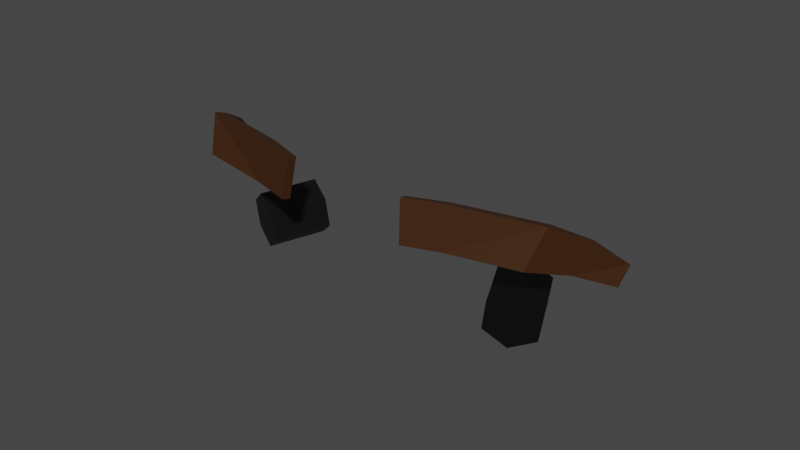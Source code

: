 # Source: prisoner.blend  (saved by Blender 3.6.13; exported with 4.5.12 LTS)
import bpy
from mathutils import Matrix  # noqa: F401  (used for matrix-valued properties, if any)

bpy.ops.wm.read_factory_settings(use_empty=True)
scene = bpy.context.scene
scene.name = 'Scene'

# ---- materials (node trees are filled in below, after node groups)
mat_material_003 = bpy.data.materials.new('Material.003')
mat_material_003.use_transparent_shadow = False
mat_material_002 = bpy.data.materials.new('Material.002')
mat_material_002.use_transparent_shadow = False
mat_material_004 = bpy.data.materials.new('Material.004')
mat_material_004.use_transparent_shadow = False
mat_material_005 = bpy.data.materials.new('Material.005')
mat_material_005.use_transparent_shadow = False
mat_material_006 = bpy.data.materials.new('Material.006')
mat_material_006.use_transparent_shadow = False

# ---- material node trees
mat_material_003.use_nodes = True; mat_material_003.node_tree.nodes.clear()
_N = mat_material_003.node_tree.nodes; _L = mat_material_003.node_tree.links
n0 = _N.new('ShaderNodeBsdfPrincipled'); n0.name = 'Principled BSDF'; n0.location = (10, 300)
n0.distribution = 'GGX'
n0.subsurface_method = 'RANDOM_WALK_SKIN'
n0.inputs[0].default_value = (0.8, 0.5928, 0.4804, 1.0)
n0.inputs[3].default_value = 1.45
n0.inputs[27].default_value = (0.0, 0.0, 0.0, 1.0)
n0.inputs[28].default_value = 1.0
n1 = _N.new('ShaderNodeOutputMaterial'); n1.name = 'Material Output'; n1.location = (300, 300)
_L.new(n0.outputs[0], n1.inputs[0])
n1.is_active_output = True
mat_material_002.use_nodes = True; mat_material_002.node_tree.nodes.clear()
_N = mat_material_002.node_tree.nodes; _L = mat_material_002.node_tree.links
n0 = _N.new('ShaderNodeBsdfPrincipled'); n0.name = 'Principled BSDF'; n0.location = (10, 300)
n0.distribution = 'GGX'
n0.subsurface_method = 'RANDOM_WALK_SKIN'
n0.inputs[0].default_value = (1.0, 0.9626, 0.9335, 1.0)
n0.inputs[3].default_value = 1.45
n0.inputs[27].default_value = (0.0, 0.0, 0.0, 1.0)
n0.inputs[28].default_value = 1.0
n1 = _N.new('ShaderNodeOutputMaterial'); n1.name = 'Material Output'; n1.location = (300, 300)
_L.new(n0.outputs[0], n1.inputs[0])
n1.is_active_output = True
mat_material_004.use_nodes = True; mat_material_004.node_tree.nodes.clear()
_N = mat_material_004.node_tree.nodes; _L = mat_material_004.node_tree.links
n0 = _N.new('ShaderNodeBsdfPrincipled'); n0.name = 'Principled BSDF'; n0.location = (10, 300)
n0.distribution = 'GGX'
n0.subsurface_method = 'RANDOM_WALK_SKIN'
n0.inputs[0].default_value = (0.8, 0.184, 0.01829, 1.0)
n0.inputs[3].default_value = 1.45
n0.inputs[27].default_value = (0.0, 0.0, 0.0, 1.0)
n0.inputs[28].default_value = 1.0
n1 = _N.new('ShaderNodeOutputMaterial'); n1.name = 'Material Output'; n1.location = (300, 300)
_L.new(n0.outputs[0], n1.inputs[0])
n1.is_active_output = True
mat_material_005.use_nodes = True; mat_material_005.node_tree.nodes.clear()
_N = mat_material_005.node_tree.nodes; _L = mat_material_005.node_tree.links
n0 = _N.new('ShaderNodeBsdfPrincipled'); n0.name = 'Principled BSDF'; n0.location = (10, 300)
n0.distribution = 'GGX'
n0.subsurface_method = 'RANDOM_WALK_SKIN'
n0.inputs[0].default_value = (0.0, 0.0, 0.0, 1.0)
n0.inputs[3].default_value = 1.45
n0.inputs[27].default_value = (0.0, 0.0, 0.0, 1.0)
n0.inputs[28].default_value = 1.0
n1 = _N.new('ShaderNodeOutputMaterial'); n1.name = 'Material Output'; n1.location = (300, 300)
_L.new(n0.outputs[0], n1.inputs[0])
n1.is_active_output = True
mat_material_006.use_nodes = True; mat_material_006.node_tree.nodes.clear()
_N = mat_material_006.node_tree.nodes; _L = mat_material_006.node_tree.links
n0 = _N.new('ShaderNodeBsdfPrincipled'); n0.name = 'Principled BSDF'; n0.location = (10, 300)
n0.distribution = 'GGX'
n0.subsurface_method = 'RANDOM_WALK_SKIN'
n0.inputs[0].default_value = (0.04696, 0.01575, 0.002817, 1.0)
n0.inputs[3].default_value = 1.45
n0.inputs[27].default_value = (0.0, 0.0, 0.0, 1.0)
n0.inputs[28].default_value = 1.0
n1 = _N.new('ShaderNodeOutputMaterial'); n1.name = 'Material Output'; n1.location = (300, 300)
_L.new(n0.outputs[0], n1.inputs[0])
n1.is_active_output = True

# ---- world
world_world = bpy.data.worlds.new('World'); scene.world = world_world
world_world.use_nodes = True; world_world.node_tree.nodes.clear()
_N = world_world.node_tree.nodes; _L = world_world.node_tree.links
n0 = _N.new('ShaderNodeOutputWorld'); n0.name = 'World Output'; n0.location = (300, 300)
n1 = _N.new('ShaderNodeBackground'); n1.name = 'Background'; n1.location = (10, 300)
n1.inputs[0].default_value = (0.05088, 0.05088, 0.05088, 1.0)
_L.new(n1.outputs[0], n0.inputs[0])
n0.is_active_output = True
world_world.color = (0.05088, 0.05088, 0.05088)
world_world.use_sun_shadow = False
world_world.sun_shadow_jitter_overblur = 0.0

# ---- meshes
me_plane = bpy.data.meshes.new('Plane')
me_plane.from_pydata([(1.048, -0.8519, -0.3128), (1.238, 1.057, -0.4203), (0.0, -1.0, 0.0), (0.0, 1.0, 0.0), (1.326, -0.6749, -1.067), (1.516, 0.8385, -1.112), (1.135, -0.7568, -1.523), (1.339, 0.4507, -1.734), (0.3583, -0.807, -1.752), (0.6073, 0.5834, -2.144), (0.0, -0.8334, -1.741), (0.0, 0.583, -2.039), (1.171, -1.722, -0.4793), (0.0, -2.167, -0.1524), (1.507, -1.669, -1.173), (1.225, -1.49, -1.711), (0.5355, -2.157, -2.192), (0.0, -2.211, -2.061), (0.676, -2.708, -0.416), (0.0, -2.782, -0.4638), (0.1206, -3.197, -1.049), (0.0, -3.139, -1.076), (0.4155, -3.037, -1.956), (0.0, -2.821, -1.906), (0.5888, -2.638, -2.26), (0.0, -2.632, -2.001), (1.268, -2.78, -1.914), (1.215, -2.381, -1.945), (0.1884, -3.575, -1.054), (0.5414, -3.489, -1.81), (0.7547, -3.208, -0.4115), (1.459, -2.813, -0.4966), (1.628, -2.921, -1.201), (1.344, -3.188, -1.873), (0.6217, -5.582, -1.131), (0.8843, -5.545, -1.776), (1.048, -5.335, -0.5288), (1.687, -5.176, -0.583), (1.836, -5.19, -1.318), (1.427, -5.394, -1.857), (0.7415, -6.175, -1.195), (0.9307, -6.185, -1.765), (1.123, -5.995, -0.6802), (1.656, -5.902, -0.731), (1.803, -5.928, -1.358), (1.439, -6.073, -1.819), (0.7841, -6.444, -1.302), (1.069, -6.452, -1.82), (1.164, -6.453, -0.8152), (1.618, -6.483, -0.8513), (1.825, -6.486, -1.429), (1.51, -6.486, -1.875), (0.869, -6.735, -1.477), (1.129, -6.671, -1.893), (1.192, -7.007, -1.001), (1.671, -7.145, -1.018), (1.893, -7.019, -1.555), (1.579, -6.781, -1.967), (0.9455, -8.036, -1.724), (1.283, -8.0, -2.22), (1.326, -8.011, -1.259), (1.766, -7.99, -1.188), (2.041, -8.057, -1.729), (1.775, -8.007, -2.199), (1.441, -11.02, -1.737), (1.545, -11.02, -2.056), (1.576, -10.77, -1.361), (1.827, -10.79, -1.365), (1.955, -10.93, -1.618), (1.778, -11.02, -2.049), (1.416, -11.39, -1.59), (1.516, -11.53, -2.171), (1.614, -11.26, -1.113), (1.933, -11.27, -1.202), (2.096, -11.57, -1.522), (1.789, -11.54, -2.199), (1.502, -11.93, -2.14), (1.756, -11.93, -2.157), (2.108, -11.95, -1.529), (1.92, -11.53, -0.7461), (2.24, -11.71, -0.9783), (2.247, -11.97, -0.9565), (1.627, -11.52, -0.6393), (1.477, -11.96, -1.354), (1.5, -11.54, -0.8983), (1.521, -11.97, -1.033), (1.988, -11.76, -0.2983), (2.316, -11.8, -0.4517), (2.292, -12.0, -0.3677), (1.612, -11.73, -0.1902), (1.453, -11.78, -0.2701), (1.446, -11.99, -0.4861), (2.0, -11.94, 0.08828), (1.652, -11.91, 0.205), (2.005, -12.02, 0.08684), (1.603, -12.02, 0.1228), (1.179, 1.257, -0.2946), (1.683, 1.844, -0.6014), (1.379, 1.891, -0.4099), (0.0, 1.629, -0.1147), (1.563, 1.564, -1.299), (1.619, 1.855, -1.942), (0.7522, 1.488, -2.278), (0.0, 1.379, -2.202), (1.402, 2.97, -0.9416), (0.0, 2.745, -0.4989), (1.911, 2.774, -0.9225), (1.835, 2.782, -1.766), (0.6839, 2.949, -2.105), (0.0, 2.951, -1.963), (1.397, 3.133, -1.836), (1.957, 2.957, -1.343), (1.45, 3.298, -1.333), (0.0, 3.082, -0.5334), (0.5857, 3.354, -0.8538), (0.8291, 3.652, -1.249), (0.5266, 3.711, -1.611), (0.0, 3.587, -1.631), (2.198, 2.42, -0.915), (2.262, 2.48, -1.404), (2.123, 2.447, -1.765), (1.923, 1.605, -0.8218), (1.779, 1.621, -1.962), (2.313, 1.971, -1.79), (2.432, 1.974, -1.408), (2.329, 1.818, -1.007), (2.515, -0.101, -1.363), (2.791, 0.1605, -0.9464), (2.71, 0.0689, -1.815), (3.019, 0.2653, -1.701), (3.234, 0.3649, -1.446), (3.163, 0.2941, -1.098), (2.817, -0.7633, -1.162), (3.255, -0.5646, -0.8556), (3.071, -0.5552, -1.711), (3.434, -0.34, -1.58), (3.627, -0.3049, -1.269), (3.557, -0.4297, -0.9063), (3.97, -2.156, -0.8104), (4.083, -2.044, -0.587), (4.118, -2.119, -1.106), (4.313, -2.004, -1.052), (4.317, -1.96, -0.8805), (4.241, -1.978, -0.6816), (0.0, 3.714, -0.3893), (0.397, 3.838, -0.658), (0.5314, 3.99, -1.003), (0.4088, 4.134, -1.341), (0.0, 4.18, -1.456), (0.0, 3.793, -0.2034), (0.0, 3.879, 0.1202), (0.0, 4.284, 0.1359), (0.0, 4.492, 0.2385), (0.0, 4.577, 0.3828), (0.0, 5.069, 0.2022), (0.0, 5.144, 0.2087), (0.0, 5.653, 0.1821), (0.0, 6.064, -0.1088), (0.0, 6.228, -0.5594), (0.0, 6.17, -1.113), (0.0, 5.689, -1.545), (0.0, 5.168, -1.652), (0.0, 4.63, -1.511), (0.3906, 4.014, -0.5162), (0.5156, 4.195, -0.7299), (0.5495, 4.362, -0.9744), (0.3954, 4.585, -1.301), (0.5665, 4.577, -1.088), (0.4355, 5.141, -1.477), (0.4441, 5.614, -1.461), (0.4728, 5.997, -1.078), (0.447, 6.053, -0.6055), (0.4298, 5.841, -0.1537), (0.4298, 5.471, 0.0604), (0.3748, 5.174, 0.1651), (0.2976, 5.028, 0.01727), (0.3279, 4.903, 0.07911), (0.2383, 4.309, 0.09089), (0.1846, 3.925, 0.02614), (0.6095, 5.098, -1.222), (0.6095, 5.379, -1.218), (0.6783, 5.523, -0.9495), (0.6568, 5.558, -0.6904), (0.619, 5.451, -0.4451), (0.5858, 5.293, -0.2828), (0.5576, 5.054, -0.1183), (0.4764, 4.448, -0.2549), (0.3851, 4.053, -0.3513), (0.5903, 4.525, -0.6937), (0.5984, 4.565, -0.8273), (0.6749, 5.019, -0.6826), (0.1387, 4.615, 0.2019), (0.7207, 5.051, -0.8967), (0.7642, 5.135, -0.8546), (0.8328, 5.071, -1.017), (0.6991, 4.64, -0.9393), (3.839, -2.492, -0.4238), (3.937, -2.461, -0.3145), (4.214, -2.437, -0.3793), (4.39, -2.363, -0.5783), (4.469, -2.375, -0.8071), (4.068, -2.7, -0.2733), (4.067, -2.511, -0.7973), (4.208, -2.476, -1.079), (3.94, -2.688, -0.5043), (4.426, -2.369, -1.04), (3.71, -2.846, -0.2095), (3.815, -2.829, -0.1168), (3.89, -2.892, -0.1838), (3.761, -2.942, -0.2359), (3.617, -3.079, -0.0749), (3.742, -3.065, -0.003728), (3.765, -3.101, -0.04765), (3.674, -3.115, -0.1028), (4.281, -2.759, -0.2607), (4.415, -2.748, -0.4479), (4.547, -2.715, -0.6738), (4.149, -2.838, -0.2594), (4.341, -2.866, -0.6762), (4.429, -2.778, -1.051), (4.214, -2.887, -0.4654), (4.562, -2.682, -1.041), (4.337, -3.08, -0.1382), (4.448, -3.049, -0.3027), (4.27, -3.153, -0.1674), (4.262, -3.158, -0.3552), (4.402, -3.245, -0.07687), (4.494, -3.242, -0.2152), (4.324, -3.313, -0.1079), (4.385, -3.372, -0.2321), (4.436, -3.505, -0.01035), (4.524, -3.509, -0.1263), (4.366, -3.528, -0.05013), (4.414, -3.567, -0.1485), (4.455, -3.711, 0.01688), (4.515, -3.711, -0.04388), (4.415, -3.705, -0.01312), (4.447, -3.714, -0.0769), (4.565, -2.71, -0.929), (4.442, -2.371, -0.9527), (4.169, -2.485, -1.002), (4.429, -2.799, -0.8908), (4.67, -3.639, -0.4286), (4.584, -3.602, -0.3304), (4.736, -3.566, -0.3832), (4.654, -3.581, -0.2835), (4.619, -3.457, -0.498), (4.529, -3.403, -0.3815), (4.694, -3.292, -0.4661), (4.589, -3.307, -0.3213), (4.478, -3.117, -0.5863), (4.44, -3.151, -0.4223), (4.62, -3.021, -0.5468), (4.504, -3.062, -0.3886), (4.699, -3.815, -0.273), (4.733, -3.822, -0.3192), (4.636, -3.814, -0.2805), (4.691, -3.829, -0.3689), (4.666, -2.998, -0.6441), (4.697, -2.986, -0.8212), (4.583, -3.056, -0.6554), (4.53, -3.071, -0.8236), (4.759, -3.226, -0.6085), (4.786, -3.229, -0.7651), (4.668, -3.3, -0.6154), (4.684, -3.354, -0.7368), (4.825, -3.463, -0.5694), (4.856, -3.474, -0.7058), (4.75, -3.484, -0.5814), (4.757, -3.522, -0.6919), (4.865, -3.668, -0.5471), (4.887, -3.676, -0.6306), (4.816, -3.66, -0.5633), (4.821, -3.671, -0.6418), (4.607, -2.938, -0.9128), (4.624, -2.906, -1.03), (4.556, -2.982, -0.9162), (4.507, -2.956, -1.033), (4.655, -3.075, -0.9086), (4.667, -3.06, -1.01), (4.596, -3.115, -0.9137), (4.59, -3.145, -0.997), (4.681, -3.253, -0.9057), (4.697, -3.241, -0.9974), (4.627, -3.263, -0.9085), (4.624, -3.275, -0.983), (4.695, -3.412, -0.9189), (4.713, -3.404, -0.9762), (4.661, -3.404, -0.9241), (4.66, -3.401, -0.9751)], [], [(2, 0, 1, 3), (1, 0, 4, 5), (5, 4, 6, 7), (7, 6, 8, 9), (9, 8, 10, 11), (6, 4, 14, 15), (0, 2, 13, 12), (8, 6, 15, 16), (4, 0, 12, 14), (10, 8, 16, 17), (12, 13, 19, 18), (18, 19, 21, 20), (20, 21, 23, 22), (22, 23, 25, 24), (16, 24, 25, 17), (22, 24, 27, 26), (15, 27, 24, 16), (20, 22, 29, 28), (18, 20, 28, 30), (12, 18, 30, 31), (14, 12, 31, 32), (33, 29, 22, 26), (14, 32, 33, 26, 27, 15), (32, 31, 37, 38), (31, 30, 36, 37), (30, 28, 34, 36), (33, 32, 38, 39), (28, 29, 35, 34), (29, 33, 39, 35), (35, 39, 45, 41), (37, 36, 42, 43), (34, 35, 41, 40), (39, 38, 44, 45), (38, 37, 43, 44), (36, 34, 40, 42), (45, 44, 50, 51), (44, 43, 49, 50), (42, 40, 46, 48), (41, 45, 51, 47), (43, 42, 48, 49), (40, 41, 47, 46), (51, 50, 56, 57), (50, 49, 55, 56), (48, 46, 52, 54), (47, 51, 57, 53), (49, 48, 54, 55), (46, 47, 53, 52), (53, 57, 63, 59), (55, 54, 60, 61), (52, 53, 59, 58), (57, 56, 62, 63), (56, 55, 61, 62), (54, 52, 58, 60), (59, 63, 69, 65), (61, 60, 66, 67), (58, 59, 65, 64), (63, 62, 68, 69), (62, 61, 67, 68), (60, 58, 64, 66), (66, 64, 70, 72), (65, 69, 75, 71), (67, 66, 72, 73), (64, 65, 71, 70), (69, 68, 74, 75), (68, 67, 73, 74), (71, 75, 77, 76), (78, 77, 75, 74), (74, 73, 79, 80), (78, 74, 80, 81), (82, 79, 73, 72), (70, 71, 76, 83), (84, 82, 72, 70), (83, 85, 84, 70), (84, 85, 91, 90), (80, 79, 86, 87), (81, 80, 87, 88), (82, 84, 90, 89), (79, 82, 89, 86), (86, 89, 93, 92), (86, 92, 87), (90, 93, 89), (88, 87, 92, 94), (93, 95, 94, 92), (91, 95, 93, 90), (76, 77, 78, 81, 88, 94, 95, 91, 85, 83), (3, 1, 96), (96, 1, 97, 98), (99, 3, 96, 98), (100, 97, 1, 5), (101, 100, 5, 7), (102, 101, 7, 9), (103, 102, 9, 11), (99, 98, 104, 105), (106, 104, 98, 97), (101, 102, 108, 107), (103, 109, 108, 102), (108, 110, 107), (107, 110, 112, 111), (104, 106, 111, 112), (114, 113, 105, 104), (112, 115, 114, 104), (116, 115, 112, 110), (110, 108, 116), (109, 117, 116, 108), (106, 97, 118), (111, 106, 118, 119), (107, 111, 119, 120), (101, 107, 120), (100, 121, 97), (101, 122, 100), (120, 123, 122, 101), (124, 123, 120, 119), (125, 124, 119, 118), (118, 97, 121, 125), (122, 123, 129, 128), (100, 122, 128, 126), (124, 125, 131, 130), (123, 124, 130, 129), (121, 100, 126, 127), (125, 121, 127, 131), (130, 131, 137, 136), (128, 129, 135, 134), (127, 126, 132, 133), (131, 127, 133, 137), (129, 130, 136, 135), (126, 128, 134, 132), (137, 133, 139, 143), (135, 136, 142, 141), (132, 134, 140, 138), (136, 137, 143, 142), (134, 135, 141, 140), (133, 132, 138, 139), (116, 117, 148, 147), (115, 116, 147, 146), (114, 115, 146, 145), (113, 114, 145, 144), (145, 163, 149, 144), (146, 164, 163, 145), (147, 165, 164, 146), (166, 147, 148, 162), (165, 147, 166, 167), (150, 149, 178), (149, 163, 187, 178), (150, 178, 177, 151), (178, 187, 186, 177), (177, 186, 185, 176), (163, 164, 187), (188, 186, 187, 164), (167, 189, 165), (165, 189, 188, 164), (190, 185, 186, 188), (177, 191, 151), (152, 151, 191), (153, 152, 191), (154, 153, 191), (177, 176, 154, 191), (176, 175, 154), (176, 185, 175), (154, 175, 174, 155), (175, 185, 174), (155, 174, 173, 156), (174, 185, 184, 173), (156, 173, 172, 157), (173, 184, 183, 172), (172, 183, 182, 171), (157, 172, 171, 158), (171, 182, 181, 170), (158, 171, 170, 159), (170, 181, 180, 169), (159, 170, 169, 160), (169, 180, 179, 168), (160, 169, 168, 161), (167, 166, 168, 179), (161, 168, 166, 162), (183, 184, 185, 190), (183, 190, 182), (192, 179, 180, 181), (181, 182, 190, 192), (192, 190, 193), (193, 194, 192), (194, 195, 189, 192), (167, 179, 192, 189), (189, 195, 188), (188, 195, 194, 193, 190), (139, 138, 196, 197), (143, 139, 198, 199), (200, 142, 143, 199), (201, 198, 139, 197), (138, 140, 203, 240, 202), (196, 138, 202, 204), (141, 205, 203, 140), (141, 142, 200, 239, 205), (197, 196, 206, 207), (209, 208, 212, 213), (201, 197, 207, 208), (204, 201, 208, 209), (196, 204, 209, 206), (210, 213, 212, 211), (208, 207, 211, 212), (206, 209, 213, 210), (207, 206, 210, 211), (202, 240, 241, 218), (198, 201, 217, 214), (205, 239, 238, 221), (204, 202, 218, 220), (201, 204, 220, 217), (200, 199, 215, 216), (203, 205, 221, 219), (199, 198, 214, 215), (217, 220, 225, 224), (214, 217, 224, 222), (215, 214, 222, 223), (224, 225, 229, 228), (222, 224, 228, 226), (223, 222, 226, 227), (225, 223, 227, 229), (229, 227, 231, 233), (228, 229, 233, 232), (227, 226, 230, 231), (226, 228, 232, 230), (233, 231, 235, 237), (230, 232, 236, 234), (232, 233, 237, 236), (231, 230, 234, 235), (220, 215, 223, 225), (235, 234, 236, 237), (238, 239, 200, 216), (255, 254, 256, 257), (241, 240, 203, 219), (218, 241, 261, 260), (216, 218, 260, 258), (218, 216, 252, 250), (244, 245, 254, 255), (243, 242, 257, 256), (245, 243, 256, 254), (242, 244, 255, 257), (249, 247, 243, 245), (248, 249, 245, 244), (247, 246, 242, 243), (246, 248, 244, 242), (250, 252, 248, 246), (252, 253, 249, 248), (253, 251, 247, 249), (251, 250, 246, 247), (216, 215, 253, 252), (215, 220, 251, 253), (220, 218, 250, 251), (238, 216, 258, 259), (260, 261, 265, 264), (258, 260, 264, 262), (259, 258, 262, 263), (261, 259, 263, 265), (265, 263, 267, 269), (264, 265, 269, 268), (263, 262, 266, 267), (262, 264, 268, 266), (269, 267, 271, 273), (266, 268, 272, 270), (268, 269, 273, 272), (267, 266, 270, 271), (241, 238, 259, 261), (271, 270, 272, 273), (241, 219, 277, 276), (238, 241, 276, 274), (221, 238, 274, 275), (276, 277, 281, 280), (274, 276, 280, 278), (275, 274, 278, 279), (277, 275, 279, 281), (281, 279, 283, 285), (280, 281, 285, 284), (279, 278, 282, 283), (278, 280, 284, 282), (285, 283, 287, 289), (282, 284, 288, 286), (284, 285, 289, 288), (283, 282, 286, 287), (219, 221, 275, 277), (287, 286, 288, 289)])
me_plane.polygons.foreach_set('material_index', [0, 0, 0, 0, 0, 0, 0, 0, 0, 0, 0, 0, 0, 0, 0, 0, 0, 0, 0, 0, 0, 0, 0, 0, 0, 0, 0, 0, 0, 0, 0, 0, 0, 0, 0, 0, 0, 0, 0, 0, 0, 0, 0, 0, 0, 0, 0, 0, 0, 0, 0, 0, 0, 0, 0, 0, 0, 0, 0, 0, 0, 0, 0, 0, 0, 0, 0, 0, 0, 0, 0, 0, 0, 0, 0, 0, 0, 0, 0, 0, 0, 0, 0, 0, 0, 0, 0, 0, 0, 0, 0, 0, 0, 0, 0, 0, 0, 0, 0, 1, 1, 1, 1, 1, 0, 0, 0, 0, 0, 0, 0, 0, 0, 0, 1, 1, 1, 1, 1, 1, 1, 1, 1, 1, 1, 1, 1, 1, 1, 1, 1, 1, 0, 0, 0, 0, 0, 0, 0, 0, 0, 0, 0, 0, 0, 0, 0, 0, 0, 0, 0, 0, 0, 0, 0, 0, 0, 0, 0, 0, 0, 0, 0, 0, 0, 0, 0, 0, 0, 0, 0, 0, 0, 0, 0, 0, 0, 0, 0, 0, 0, 0, 0, 0, 0, 0, 0, 0, 0, 0, 0, 0, 0, 0, 0, 0, 0, 0, 0, 0, 0, 0, 0, 0, 0, 0, 0, 0, 0, 0, 0, 0, 0, 0, 0, 0, 0, 0, 0, 0, 0, 0, 0, 0, 0, 0, 0, 0, 0, 0, 0, 0, 0, 0, 0, 0, 0, 0, 0, 0, 0, 0, 0, 0, 0, 0, 0, 0, 0, 0, 0, 0, 0, 0, 0, 0, 0, 0, 0, 0, 0, 0, 0, 0, 0, 0, 0, 0, 0, 0, 0, 0, 0, 0, 0, 0, 0, 0, 0])
_uv = me_plane.uv_layers.new(name='UVMap')
_uv.uv.foreach_set('vector', [0.5, 0.0, 1.0, 0.0, 1.0, 1.0, 0.5, 1.0, 1.0, 1.0, 1.0, 0.0, 1.0, 0.0, 1.0, 1.0, 1.0, 1.0, 1.0, 0.0, 1.0, 0.0, 1.0, 1.0, 1.0, 1.0, 1.0, 0.0, 1.0, 0.0, 1.0, 1.0, 1.0, 1.0, 1.0, 0.0, 1.0, 0.0, 1.0, 1.0, 1.0, 0.0, 1.0, 0.0, 1.0, 0.0, 1.0, 0.0, 1.0, 0.0, 0.5, 0.0, 0.5, 0.0, 1.0, 0.0, 1.0, 0.0, 1.0, 0.0, 1.0, 0.0, 1.0, 0.0, 1.0, 0.0, 1.0, 0.0, 1.0, 0.0, 1.0, 0.0, 1.0, 0.0, 1.0, 0.0, 1.0, 0.0, 1.0, 0.0, 1.0, 0.0, 0.5, 0.0, 0.5, 0.0, 1.0, 0.0, 1.0, 0.0, 0.5, 0.0, 0.5, 0.0, 1.0, 0.0, 1.0, 0.0, 0.5, 0.0, 0.5, 0.0, 1.0, 0.0, 1.0, 0.0, 0.5, 0.0, 0.5, 0.0, 1.0, 0.0, 1.0, 0.0, 1.0, 0.0, 0.5, 0.0, 1.0, 0.0, 1.0, 0.0, 1.0, 0.0, 1.0, 0.0, 1.0, 0.0, 1.0, 0.0, 1.0, 0.0, 1.0, 0.0, 1.0, 0.0, 1.0, 0.0, 1.0, 0.0, 1.0, 0.0, 1.0, 0.0, 1.0, 0.0, 1.0, 0.0, 1.0, 0.0, 0.0, 0.0, 1.0, 0.0, 1.0, 0.0, 0.0, 0.0, 0.0, 0.0, 1.0, 0.0, 1.0, 0.0, 0.0, 0.0, 0.0, 0.0, 0.0, 0.0, 1.0, 0.0, 1.0, 0.0, 1.0, 0.0, 1.0, 0.0, 0.0, 0.0, 0.0, 0.0, 1.0, 0.0, 1.0, 0.0, 1.0, 0.0, 0.0, 0.0, 0.0, 0.0, 0.0, 0.0, 0.0, 0.0, 0.0, 0.0, 0.0, 0.0, 0.0, 0.0, 0.0, 0.0, 0.0, 0.0, 1.0, 0.0, 1.0, 0.0, 0.0, 0.0, 0.0, 0.0, 0.0, 0.0, 0.0, 0.0, 0.0, 0.0, 1.0, 0.0, 1.0, 0.0, 1.0, 0.0, 1.0, 0.0, 1.0, 0.0, 0.0, 0.0, 0.0, 0.0, 1.0, 0.0, 1.0, 0.0, 0.0, 0.0, 0.0, 0.0, 1.0, 0.0, 0.0, 0.0, 0.0, 0.0, 0.0, 0.0, 0.0, 0.0, 1.0, 0.0, 1.0, 0.0, 1.0, 0.0, 1.0, 0.0, 0.0, 0.0, 0.0, 0.0, 0.0, 0.0, 0.0, 0.0, 0.0, 0.0, 0.0, 0.0, 0.0, 0.0, 0.0, 0.0, 0.0, 0.0, 1.0, 0.0, 1.0, 0.0, 0.0, 0.0, 0.0, 0.0, 0.0, 0.0, 0.0, 0.0, 0.0, 0.0, 0.0, 0.0, 0.0, 0.0, 0.0, 0.0, 0.0, 0.0, 0.0, 0.0, 1.0, 0.0, 1.0, 0.0, 0.0, 0.0, 1.0, 0.0, 0.0, 0.0, 0.0, 0.0, 1.0, 0.0, 0.0, 0.0, 0.0, 0.0, 0.0, 0.0, 0.0, 0.0, 1.0, 0.0, 1.0, 0.0, 1.0, 0.0, 1.0, 0.0, 0.0, 0.0, 0.0, 0.0, 0.0, 0.0, 0.0, 0.0, 0.0, 0.0, 0.0, 0.0, 0.0, 0.0, 0.0, 0.0, 0.0, 0.0, 1.0, 0.0, 1.0, 0.0, 0.0, 0.0, 1.0, 0.0, 0.0, 0.0, 0.0, 0.0, 1.0, 0.0, 0.0, 0.0, 0.0, 0.0, 0.0, 0.0, 0.0, 0.0, 1.0, 0.0, 1.0, 0.0, 1.0, 0.0, 1.0, 0.0, 1.0, 0.0, 0.0, 0.0, 0.0, 0.0, 1.0, 0.0, 0.0, 0.0, 0.0, 0.0, 0.0, 0.0, 0.0, 0.0, 1.0, 0.0, 1.0, 0.0, 1.0, 0.0, 1.0, 0.0, 0.0, 0.0, 0.0, 0.0, 0.0, 0.0, 0.0, 0.0, 0.0, 0.0, 0.0, 0.0, 0.0, 0.0, 0.0, 0.0, 0.0, 0.0, 1.0, 0.0, 1.0, 0.0, 0.0, 0.0, 1.0, 0.0, 0.0, 0.0, 0.0, 0.0, 1.0, 0.0, 0.0, 0.0, 0.0, 0.0, 0.0, 0.0, 0.0, 0.0, 1.0, 0.0, 1.0, 0.0, 1.0, 0.0, 1.0, 0.0, 0.0, 0.0, 0.0, 0.0, 0.0, 0.0, 0.0, 0.0, 0.0, 0.0, 0.0, 0.0, 0.0, 0.0, 0.0, 0.0, 0.0, 0.0, 1.0, 0.0, 1.0, 0.0, 0.0, 0.0, 0.0, 0.0, 1.0, 0.0, 1.0, 0.0, 0.0, 0.0, 1.0, 0.0, 0.0, 0.0, 0.0, 0.0, 1.0, 0.0, 0.0, 0.0, 0.0, 0.0, 0.0, 0.0, 0.0, 0.0, 1.0, 0.0, 1.0, 0.0, 1.0, 0.0, 1.0, 0.0, 0.0, 0.0, 0.0, 0.0, 0.0, 0.0, 0.0, 0.0, 0.0, 0.0, 0.0, 0.0, 0.0, 0.0, 0.0, 0.0, 1.0, 0.0, 0.0, 0.0, 0.0, 0.0, 1.0, 0.0, 0.0, 0.0, 0.0, 0.0, 0.0, 0.0, 0.0, 0.0, 0.0, 0.0, 0.0, 0.0, 0.0, 0.0, 0.0, 0.0, 0.0, 0.0, 0.0, 0.0, 0.0, 0.0, 0.0, 0.0, 0.0, 0.0, 0.0, 0.0, 0.0, 0.0, 0.0, 0.0, 1.0, 0.0, 1.0, 0.0, 1.0, 0.0, 0.0, 0.0, 0.0, 0.0, 0.0, 0.0, 0.0, 0.0, 1.0, 0.0, 0.0, 0.0, 0.0, 0.0, 0.0, 0.0, 1.0, 0.0, 0.0, 0.0, 0.0, 0.0, 0.0, 0.0, 0.0, 0.0, 0.0, 0.0, 0.0, 0.0, 0.0, 0.0, 0.0, 0.0, 0.0, 0.0, 0.0, 0.0, 0.0, 0.0, 0.0, 0.0, 0.0, 0.0, 0.0, 0.0, 0.0, 0.0, 0.0, 0.0, 0.0, 0.0, 0.0, 0.0, 0.0, 0.0, 0.0, 0.0, 0.0, 0.0, 0.0, 0.0, 0.0, 0.0, 0.0, 0.0, 0.0, 0.0, 0.0, 0.0, 0.0, 0.0, 0.0, 0.0, 0.0, 0.0, 0.0, 0.0, 0.0, 0.0, 0.0, 0.0, 0.0, 0.0, 0.0, 0.0, 0.0, 0.0, 0.0, 0.0, 0.0, 0.0, 0.0, 0.0, 0.0, 0.0, 0.0, 0.0, 0.0, 0.0, 0.0, 0.0, 1.0, 0.0, 0.0, 0.0, 0.0, 0.0, 0.0, 0.0, 0.0, 0.0, 0.0, 0.0, 0.0, 0.0, 0.0, 0.0, 0.0, 0.0, 0.0, 0.0, 0.5, 1.0, 1.0, 1.0, 0.0, 0.0, 0.0, 0.0, 1.0, 1.0, 1.0, 1.0, 0.0, 0.0, 0.0, 0.0, 0.5, 1.0, 0.0, 0.0, 0.0, 0.0, 0.0, 0.0, 1.0, 1.0, 1.0, 1.0, 1.0, 1.0, 0.0, 0.0, 0.0, 0.0, 1.0, 1.0, 1.0, 1.0, 0.0, 0.0, 0.0, 0.0, 1.0, 1.0, 1.0, 1.0, 0.0, 0.0, 0.0, 0.0, 1.0, 1.0, 1.0, 1.0, 0.0, 0.0, 0.0, 0.0, 0.0, 0.0, 0.0, 0.0, 0.0, 0.0, 0.0, 0.0, 0.0, 0.0, 1.0, 1.0, 0.0, 0.0, 0.0, 0.0, 0.0, 0.0, 0.0, 0.0, 0.0, 0.0, 0.0, 0.0, 0.0, 0.0, 0.0, 0.0, 0.0, 0.0, 0.0, 0.0, 0.0, 0.0, 0.0, 0.0, 0.0, 0.0, 0.0, 0.0, 0.0, 0.0, 0.0, 0.0, 0.0, 0.0, 0.0, 0.0, 0.0, 0.0, 0.0, 0.0, 0.0, 0.0, 0.0, 0.0, 0.0, 0.0, 0.0, 0.0, 0.0, 0.0, 0.0, 0.0, 0.0, 0.0, 0.0, 0.0, 0.0, 0.0, 0.0, 0.0, 0.0, 0.0, 0.0, 0.0, 0.0, 0.0, 0.0, 0.0, 0.0, 0.0, 0.0, 0.0, 0.0, 0.0, 0.0, 0.0, 0.0, 0.0, 1.0, 1.0, 0.0, 0.0, 0.0, 0.0, 0.0, 0.0, 0.0, 0.0, 0.0, 0.0, 0.0, 0.0, 0.0, 0.0, 0.0, 0.0, 0.0, 0.0, 0.0, 0.0, 0.0, 0.0, 0.0, 0.0, 0.0, 0.0, 0.0, 0.0, 1.0, 1.0, 0.0, 0.0, 0.0, 0.0, 0.0, 0.0, 0.0, 0.0, 0.0, 0.0, 0.0, 0.0, 0.0, 0.0, 0.0, 0.0, 0.0, 0.0, 0.0, 0.0, 0.0, 0.0, 0.0, 0.0, 0.0, 0.0, 0.0, 0.0, 0.0, 0.0, 0.0, 0.0, 1.0, 1.0, 0.0, 0.0, 0.0, 0.0, 0.0, 0.0, 0.0, 0.0, 0.0, 0.0, 0.0, 0.0, 0.0, 0.0, 0.0, 0.0, 0.0, 0.0, 0.0, 0.0, 0.0, 0.0, 0.0, 0.0, 0.0, 0.0, 0.0, 0.0, 0.0, 0.0, 0.0, 0.0, 0.0, 0.0, 0.0, 0.0, 0.0, 0.0, 0.0, 0.0, 0.0, 0.0, 0.0, 0.0, 0.0, 0.0, 0.0, 0.0, 0.0, 0.0, 0.0, 0.0, 0.0, 0.0, 0.0, 0.0, 0.0, 0.0, 0.0, 0.0, 0.0, 0.0, 0.0, 0.0, 0.0, 0.0, 0.0, 0.0, 0.0, 0.0, 0.0, 0.0, 0.0, 0.0, 0.0, 0.0, 0.0, 0.0, 0.0, 0.0, 0.0, 0.0, 0.0, 0.0, 0.0, 0.0, 0.0, 0.0, 0.0, 0.0, 0.0, 0.0, 0.0, 0.0, 0.0, 0.0, 0.0, 0.0, 0.0, 0.0, 0.0, 0.0, 0.0, 0.0, 0.0, 0.0, 0.0, 0.0, 0.0, 0.0, 0.0, 0.0, 0.0, 0.0, 0.0, 0.0, 0.0, 0.0, 0.0, 0.0, 0.0, 0.0, 0.0, 0.0, 0.0, 0.0, 0.0, 0.0, 0.0, 0.0, 0.0, 0.0, 0.0, 0.0, 0.0, 0.0, 0.0, 0.0, 0.0, 0.0, 0.0, 0.0, 0.0, 0.0, 0.0, 0.0, 0.0, 0.0, 0.0, 0.0, 0.0, 0.0, 0.0, 0.0, 0.0, 0.0, 0.0, 0.0, 0.0, 0.0, 0.0, 0.0, 0.0, 0.0, 0.0, 0.0, 0.0, 0.0, 0.0, 0.0, 0.0, 0.0, 0.0, 0.0, 0.0, 0.0, 0.0, 0.0, 0.0, 0.0, 0.0, 0.0, 0.0, 0.0, 0.0, 0.0, 0.0, 0.0, 0.0, 0.0, 0.0, 0.0, 0.0, 0.0, 0.0, 0.0, 0.0, 0.0, 0.0, 0.0, 0.0, 0.0, 0.0, 0.0, 0.0, 0.0, 0.0, 0.0, 0.0, 0.0, 0.0, 0.0, 0.0, 0.0, 0.0, 0.0, 0.0, 0.0, 0.0, 0.0, 0.0, 0.0, 0.0, 0.0, 0.0, 0.0, 0.0, 0.0, 0.0, 0.0, 0.0, 0.0, 0.0, 0.0, 0.0, 0.0, 0.0, 0.0, 0.0, 0.0, 0.0, 0.0, 0.0, 0.0, 0.0, 0.0, 0.0, 0.0, 0.0, 0.0, 0.0, 0.0, 0.0, 0.0, 0.0, 0.0, 0.0, 0.0, 0.0, 0.0, 0.0, 0.0, 0.0, 0.0, 0.0, 0.0, 0.0, 0.0, 0.0, 0.0, 0.0, 0.0, 0.0, 0.0, 0.0, 0.0, 0.0, 0.0, 0.0, 0.0, 0.0, 0.0, 0.0, 0.0, 0.0, 0.0, 0.0, 0.0, 0.0, 0.0, 0.0, 0.0, 0.0, 0.0, 0.0, 0.0, 0.0, 0.0, 0.0, 0.0, 0.0, 0.0, 0.0, 0.0, 0.0, 0.0, 0.0, 0.0, 0.0, 0.0, 0.0, 0.0, 0.0, 0.0, 0.0, 0.0, 0.0, 0.0, 0.0, 0.0, 0.0, 0.0, 0.0, 0.0, 0.0, 0.0, 0.0, 0.0, 0.0, 0.0, 0.0, 0.0, 0.0, 0.0, 0.0, 0.0, 0.0, 0.0, 0.0, 0.0, 0.0, 0.0, 0.0, 0.0, 0.0, 0.0, 0.0, 0.0, 0.0, 0.0, 0.0, 0.0, 0.0, 0.0, 0.0, 0.0, 0.0, 0.0, 0.0, 0.0, 0.0, 0.0, 0.0, 0.0, 0.0, 0.0, 0.0, 0.0, 0.0, 0.0, 0.0, 0.0, 0.0, 0.0, 0.0, 0.0, 0.0, 0.0, 0.0, 0.0, 0.0, 0.0, 0.0, 0.0, 0.0, 0.0, 0.0, 0.0, 0.0, 0.0, 0.0, 0.0, 0.0, 0.0, 0.0, 0.0, 0.0, 0.0, 0.0, 0.0, 0.0, 0.0, 0.0, 0.0, 0.0, 0.0, 0.0, 0.0, 0.0, 0.0, 0.0, 0.0, 0.0, 0.0, 0.0, 0.0, 0.0, 0.0, 0.0, 0.0, 0.0, 0.0, 0.0, 0.0, 0.0, 0.0, 0.0, 0.0, 0.0, 0.0, 0.0, 0.0, 0.0, 0.0, 0.0, 0.0, 0.0, 0.0, 0.0, 0.0, 0.0, 0.0, 0.0, 0.0, 0.0, 0.0, 0.0, 0.0, 0.0, 0.0, 0.0, 0.0, 0.0, 0.0, 0.0, 0.0, 0.0, 0.0, 0.0, 0.0, 0.0, 0.0, 0.0, 0.0, 0.0, 0.0, 0.0, 0.0, 0.0, 0.0, 0.0, 0.0, 0.0, 0.0, 0.0, 0.0, 0.0, 0.0, 0.0, 0.0, 0.0, 0.0, 0.0, 0.0, 0.0, 0.0, 0.0, 0.0, 0.0, 0.0, 0.0, 0.0, 0.0, 0.0, 0.0, 0.0, 0.0, 0.0, 0.0, 0.0, 0.0, 0.0, 0.0, 0.0, 0.0, 0.0, 0.0, 0.0, 0.0, 0.0, 0.0, 0.0, 0.0, 0.0, 0.0, 0.0, 0.0, 0.0, 0.0, 0.0, 0.0, 0.0, 0.0, 0.0, 0.0, 0.0, 0.0, 0.0, 0.0, 0.0, 0.0, 0.0, 0.0, 0.0, 0.0, 0.0, 0.0, 0.0, 0.0, 0.0, 0.0, 0.0, 0.0, 0.0, 0.0, 0.0, 0.0, 0.0, 0.0, 0.0, 0.0, 0.0, 0.0, 0.0, 0.0, 0.0, 0.0, 0.0, 0.0, 0.0, 0.0, 0.0, 0.0, 0.0, 0.0, 0.0, 0.0, 0.0, 0.0, 0.0, 0.0, 0.0, 0.0, 0.0, 0.0, 0.0, 0.0, 0.0, 0.0, 0.0, 0.0, 0.0, 0.0, 0.0, 0.0, 0.0, 0.0, 0.0, 0.0, 0.0, 0.0, 0.0, 0.0, 0.0, 0.0, 0.0, 0.0, 0.0, 0.0, 0.0, 0.0, 0.0, 0.0, 0.0, 0.0, 0.0, 0.0, 0.0, 0.0, 0.0, 0.0, 0.0, 0.0, 0.0, 0.0, 0.0, 0.0, 0.0, 0.0, 0.0, 0.0, 0.0, 0.0, 0.0, 0.0, 0.0, 0.0, 0.0, 0.0, 0.0, 0.0, 0.0, 0.0, 0.0, 0.0, 0.0, 0.0, 0.0, 0.0, 0.0, 0.0, 0.0, 0.0, 0.0, 0.0, 0.0, 0.0, 0.0, 0.0, 0.0, 0.0, 0.0, 0.0, 0.0, 0.0, 0.0, 0.0, 0.0, 0.0, 0.0, 0.0, 0.0, 0.0, 0.0, 0.0, 0.0, 0.0, 0.0, 0.0, 0.0, 0.0, 0.0, 0.0, 0.0, 0.0, 0.0, 0.0, 0.0, 0.0, 0.0, 0.0, 0.0, 0.0, 0.0, 0.0, 0.0, 0.0, 0.0, 0.0, 0.0, 0.0, 0.0, 0.0, 0.0, 0.0, 0.0, 0.0, 0.0, 0.0, 0.0, 0.0, 0.0, 0.0, 0.0, 0.0, 0.0, 0.0, 0.0, 0.0, 0.0, 0.0, 0.0, 0.0, 0.0, 0.0, 0.0, 0.0, 0.0, 0.0, 0.0, 0.0, 0.0, 0.0, 0.0, 0.0, 0.0, 0.0, 0.0, 0.0, 0.0, 0.0, 0.0, 0.0, 0.0, 0.0, 0.0, 0.0, 0.0, 0.0, 0.0, 0.0, 0.0, 0.0, 0.0, 0.0, 0.0, 0.0, 0.0, 0.0, 0.0, 0.0, 0.0, 0.0, 0.0, 0.0, 0.0, 0.0, 0.0, 0.0, 0.0, 0.0, 0.0, 0.0, 0.0, 0.0, 0.0, 0.0, 0.0, 0.0, 0.0, 0.0, 0.0, 0.0, 0.0, 0.0, 0.0, 0.0, 0.0, 0.0, 0.0, 0.0, 0.0, 0.0, 0.0, 0.0, 0.0, 0.0, 0.0, 0.0, 0.0, 0.0, 0.0, 0.0, 0.0, 0.0, 0.0, 0.0, 0.0, 0.0, 0.0, 0.0, 0.0, 0.0, 0.0, 0.0, 0.0, 0.0, 0.0, 0.0, 0.0, 0.0, 0.0, 0.0, 0.0, 0.0, 0.0, 0.0, 0.0, 0.0, 0.0, 0.0, 0.0, 0.0, 0.0, 0.0, 0.0, 0.0, 0.0, 0.0, 0.0, 0.0, 0.0, 0.0, 0.0, 0.0, 0.0, 0.0, 0.0, 0.0, 0.0, 0.0, 0.0, 0.0, 0.0, 0.0, 0.0, 0.0, 0.0, 0.0, 0.0, 0.0, 0.0, 0.0, 0.0, 0.0, 0.0, 0.0, 0.0, 0.0, 0.0, 0.0, 0.0, 0.0, 0.0, 0.0, 0.0, 0.0, 0.0, 0.0, 0.0, 0.0, 0.0, 0.0, 0.0, 0.0, 0.0, 0.0, 0.0, 0.0, 0.0, 0.0, 0.0, 0.0, 0.0, 0.0, 0.0, 0.0, 0.0, 0.0, 0.0, 0.0, 0.0, 0.0, 0.0, 0.0, 0.0, 0.0, 0.0, 0.0, 0.0, 0.0, 0.0, 0.0, 0.0, 0.0, 0.0, 0.0, 0.0, 0.0, 0.0, 0.0, 0.0, 0.0, 0.0, 0.0, 0.0, 0.0, 0.0, 0.0, 0.0, 0.0, 0.0, 0.0, 0.0, 0.0, 0.0, 0.0, 0.0, 0.0, 0.0, 0.0, 0.0, 0.0, 0.0, 0.0, 0.0, 0.0, 0.0, 0.0, 0.0, 0.0, 0.0, 0.0, 0.0, 0.0, 0.0, 0.0, 0.0, 0.0, 0.0, 0.0, 0.0, 0.0, 0.0, 0.0, 0.0, 0.0, 0.0, 0.0, 0.0, 0.0, 0.0, 0.0, 0.0, 0.0, 0.0, 0.0, 0.0, 0.0, 0.0, 0.0, 0.0, 0.0, 0.0, 0.0, 0.0, 0.0, 0.0, 0.0, 0.0, 0.0, 0.0, 0.0, 0.0, 0.0, 0.0, 0.0, 0.0, 0.0, 0.0, 0.0, 0.0, 0.0, 0.0, 0.0, 0.0, 0.0, 0.0, 0.0, 0.0, 0.0, 0.0, 0.0, 0.0, 0.0, 0.0, 0.0, 0.0, 0.0, 0.0, 0.0, 0.0, 0.0, 0.0, 0.0, 0.0, 0.0, 0.0, 0.0, 0.0, 0.0, 0.0, 0.0, 0.0, 0.0, 0.0, 0.0, 0.0, 0.0, 0.0, 0.0, 0.0, 0.0, 0.0, 0.0, 0.0, 0.0, 0.0, 0.0, 0.0, 0.0, 0.0, 0.0, 0.0, 0.0, 0.0, 0.0, 0.0, 0.0, 0.0, 0.0, 0.0, 0.0, 0.0, 0.0, 0.0, 0.0, 0.0, 0.0, 0.0, 0.0, 0.0, 0.0, 0.0, 0.0, 0.0, 0.0, 0.0, 0.0, 0.0, 0.0, 0.0, 0.0, 0.0, 0.0, 0.0, 0.0, 0.0, 0.0, 0.0, 0.0, 0.0, 0.0, 0.0, 0.0, 0.0, 0.0, 0.0, 0.0, 0.0, 0.0, 0.0, 0.0, 0.0, 0.0, 0.0, 0.0, 0.0, 0.0, 0.0, 0.0, 0.0, 0.0, 0.0, 0.0, 0.0, 0.0, 0.0, 0.0, 0.0, 0.0, 0.0, 0.0, 0.0, 0.0, 0.0, 0.0, 0.0, 0.0, 0.0, 0.0, 0.0, 0.0, 0.0, 0.0, 0.0, 0.0, 0.0, 0.0, 0.0, 0.0, 0.0, 0.0, 0.0, 0.0, 0.0, 0.0, 0.0, 0.0, 0.0, 0.0, 0.0, 0.0, 0.0, 0.0, 0.0, 0.0, 0.0, 0.0, 0.0, 0.0, 0.0, 0.0, 0.0, 0.0, 0.0, 0.0, 0.0, 0.0, 0.0, 0.0, 0.0, 0.0, 0.0, 0.0, 0.0, 0.0, 0.0, 0.0, 0.0, 0.0, 0.0, 0.0, 0.0, 0.0, 0.0, 0.0, 0.0, 0.0, 0.0, 0.0, 0.0, 0.0, 0.0, 0.0, 0.0, 0.0, 0.0, 0.0, 0.0, 0.0, 0.0, 0.0, 0.0, 0.0, 0.0, 0.0, 0.0, 0.0, 0.0, 0.0, 0.0, 0.0, 0.0, 0.0, 0.0, 0.0, 0.0, 0.0, 0.0, 0.0, 0.0, 0.0, 0.0, 0.0, 0.0, 0.0, 0.0, 0.0, 0.0, 0.0, 0.0, 0.0, 0.0, 0.0, 0.0, 0.0, 0.0, 0.0, 0.0, 0.0, 0.0, 0.0, 0.0, 0.0, 0.0, 0.0, 0.0, 0.0, 0.0, 0.0, 0.0, 0.0, 0.0, 0.0, 0.0, 0.0, 0.0, 0.0, 0.0, 0.0, 0.0, 0.0, 0.0, 0.0, 0.0, 0.0, 0.0, 0.0, 0.0, 0.0, 0.0, 0.0, 0.0, 0.0, 0.0, 0.0, 0.0, 0.0, 0.0, 0.0, 0.0, 0.0, 0.0, 0.0, 0.0, 0.0, 0.0, 0.0, 0.0, 0.0, 0.0, 0.0, 0.0, 0.0, 0.0, 0.0, 0.0, 0.0, 0.0, 0.0, 0.0, 0.0, 0.0, 0.0, 0.0, 0.0, 0.0, 0.0, 0.0, 0.0, 0.0])
me_plane.materials.append(mat_material_003)
me_plane.materials.append(mat_material_002)
me_plane.update()
me_plane_002 = bpy.data.meshes.new('Plane.002')
me_plane_002.from_pydata([(1.132, -0.8549, -0.2122), (1.331, 1.032, -0.3306), (0.0, -1.007, 0.1249), (0.0, 1.005, 0.1268), (1.457, -0.6753, -1.061), (1.645, 0.8168, -1.101), (1.23, -0.7529, -1.614), (1.439, 0.4211, -1.814), (0.3745, -0.8038, -1.882), (0.6302, 0.554, -2.27), (0.0, -0.8255, -1.962), (0.0, 0.5603, -2.258), (1.271, -1.991, -0.3663), (0.0, -2.133, 0.03313), (1.664, -1.897, -1.122), (1.389, -1.886, -1.943), (0.6131, -1.829, -2.243), (0.0, -1.875, -2.283), (1.231, 1.24, -0.1749), (1.753, 1.831, -0.4906), (1.424, 1.916, -0.2892), (0.0, 1.662, 0.01027), (1.614, 1.445, -1.275), (1.651, 1.846, -2.069), (0.7738, 1.482, -2.408), (0.0, 1.379, -2.423), (1.445, 3.043, -0.8409), (0.0, 2.425, -0.2528), (1.979, 2.845, -0.8354), (1.903, 2.842, -1.861), (0.6942, 2.992, -2.229), (0.0, 2.998, -2.176), (1.451, 3.21, -1.928), (2.046, 3.054, -1.34), (1.517, 3.41, -1.316), (0.0, 2.8, -0.4229), (0.8167, 3.359, -0.7962), (0.9864, 3.641, -1.263), (0.5852, 3.759, -1.769), (0.0, 3.654, -1.862), (2.293, 2.459, -0.8328), (2.379, 2.539, -1.413), (2.2, 2.494, -1.861), (1.912, 1.553, -0.7018), (1.729, 1.589, -2.079), (2.391, 2.004, -1.891), (2.554, 2.021, -1.417), (2.424, 1.844, -0.9195), (1.96, 0.6427, -1.319), (2.339, 0.9729, -0.7598), (2.184, 0.8448, -1.98), (2.753, 1.099, -1.834), (2.959, 1.264, -1.439), (2.849, 1.181, -0.9599)], [], [(2, 0, 1, 3), (1, 0, 4, 5), (5, 4, 6, 7), (7, 6, 8, 9), (9, 8, 10, 11), (6, 4, 14, 15), (0, 2, 13, 12), (8, 6, 15, 16), (4, 0, 12, 14), (10, 8, 16, 17), (3, 1, 18), (18, 1, 19, 20), (21, 3, 18, 20), (22, 19, 1, 5), (23, 22, 5, 7), (24, 23, 7, 9), (25, 24, 9, 11), (21, 20, 26, 27), (28, 26, 20, 19), (23, 24, 30, 29), (25, 31, 30, 24), (30, 32, 29), (29, 32, 34, 33), (26, 28, 33, 34), (36, 35, 27, 26), (34, 37, 36, 26), (38, 37, 34, 32), (32, 30, 38), (31, 39, 38, 30), (28, 19, 40), (33, 28, 40, 41), (29, 33, 41, 42), (23, 29, 42), (22, 43, 19), (23, 44, 22), (42, 45, 44, 23), (46, 45, 42, 41), (47, 46, 41, 40), (40, 19, 43, 47), (44, 45, 51, 50), (22, 44, 50, 48), (46, 47, 53, 52), (45, 46, 52, 51), (43, 22, 48, 49), (47, 43, 49, 53)])
_uv = me_plane_002.uv_layers.new(name='UVMap')
_uv.uv.foreach_set('vector', [0.5, 0.0, 1.0, 0.0, 1.0, 1.0, 0.5, 1.0, 1.0, 1.0, 1.0, 0.0, 1.0, 0.0, 1.0, 1.0, 1.0, 1.0, 1.0, 0.0, 1.0, 0.0, 1.0, 1.0, 1.0, 1.0, 1.0, 0.0, 1.0, 0.0, 1.0, 1.0, 1.0, 1.0, 1.0, 0.0, 1.0, 0.0, 1.0, 1.0, 1.0, 0.0, 1.0, 0.0, 1.0, 0.0, 1.0, 0.0, 1.0, 0.0, 0.5, 0.0, 0.5, 0.0, 1.0, 0.0, 1.0, 0.0, 1.0, 0.0, 1.0, 0.0, 1.0, 0.0, 1.0, 0.0, 1.0, 0.0, 1.0, 0.0, 1.0, 0.0, 1.0, 0.0, 1.0, 0.0, 1.0, 0.0, 1.0, 0.0, 0.5, 1.0, 1.0, 1.0, 0.0, 0.0, 0.0, 0.0, 1.0, 1.0, 1.0, 1.0, 0.0, 0.0, 0.0, 0.0, 0.5, 1.0, 0.0, 0.0, 0.0, 0.0, 0.0, 0.0, 1.0, 1.0, 1.0, 1.0, 1.0, 1.0, 0.0, 0.0, 0.0, 0.0, 1.0, 1.0, 1.0, 1.0, 0.0, 0.0, 0.0, 0.0, 1.0, 1.0, 1.0, 1.0, 0.0, 0.0, 0.0, 0.0, 1.0, 1.0, 1.0, 1.0, 0.0, 0.0, 0.0, 0.0, 0.0, 0.0, 0.0, 0.0, 0.0, 0.0, 0.0, 0.0, 0.0, 0.0, 1.0, 1.0, 0.0, 0.0, 0.0, 0.0, 0.0, 0.0, 0.0, 0.0, 0.0, 0.0, 0.0, 0.0, 0.0, 0.0, 0.0, 0.0, 0.0, 0.0, 0.0, 0.0, 0.0, 0.0, 0.0, 0.0, 0.0, 0.0, 0.0, 0.0, 0.0, 0.0, 0.0, 0.0, 0.0, 0.0, 0.0, 0.0, 0.0, 0.0, 0.0, 0.0, 0.0, 0.0, 0.0, 0.0, 0.0, 0.0, 0.0, 0.0, 0.0, 0.0, 0.0, 0.0, 0.0, 0.0, 0.0, 0.0, 0.0, 0.0, 0.0, 0.0, 0.0, 0.0, 0.0, 0.0, 0.0, 0.0, 0.0, 0.0, 0.0, 0.0, 0.0, 0.0, 0.0, 0.0, 0.0, 0.0, 0.0, 0.0, 1.0, 1.0, 0.0, 0.0, 0.0, 0.0, 0.0, 0.0, 0.0, 0.0, 0.0, 0.0, 0.0, 0.0, 0.0, 0.0, 0.0, 0.0, 0.0, 0.0, 0.0, 0.0, 0.0, 0.0, 0.0, 0.0, 0.0, 0.0, 0.0, 0.0, 1.0, 1.0, 0.0, 0.0, 0.0, 0.0, 0.0, 0.0, 0.0, 0.0, 0.0, 0.0, 0.0, 0.0, 0.0, 0.0, 0.0, 0.0, 0.0, 0.0, 0.0, 0.0, 0.0, 0.0, 0.0, 0.0, 0.0, 0.0, 0.0, 0.0, 0.0, 0.0, 0.0, 0.0, 1.0, 1.0, 0.0, 0.0, 0.0, 0.0, 0.0, 0.0, 0.0, 0.0, 0.0, 0.0, 0.0, 0.0, 0.0, 0.0, 0.0, 0.0, 0.0, 0.0, 0.0, 0.0, 0.0, 0.0, 0.0, 0.0, 0.0, 0.0, 0.0, 0.0, 0.0, 0.0, 0.0, 0.0, 0.0, 0.0, 0.0, 0.0, 0.0, 0.0, 0.0, 0.0, 0.0, 0.0, 0.0, 0.0, 0.0, 0.0, 0.0, 0.0, 0.0, 0.0, 0.0, 0.0])
me_plane_002.materials.append(mat_material_004)
me_plane_002.update()
me_plane_003 = bpy.data.meshes.new('Plane.003')
me_plane_003.from_pydata([(1.078, -0.853, -0.2787), (0.0, -1.006, 0.04306), (1.371, -0.6675, -1.066), (1.166, -0.7441, -1.554), (0.3608, -0.7938, -1.795), (0.0, -0.8218, -1.784), (1.201, -1.722, -0.4449), (0.0, -2.175, -0.1089), (1.552, -1.662, -1.175), (1.255, -1.479, -1.744), (0.5382, -2.148, -2.237), (0.0, -2.205, -2.105), (0.6749, -2.717, -0.3713), (0.0, -2.808, -0.4268), (0.08947, -3.228, -1.037), (0.0, -3.182, -1.071), (0.4015, -3.06, -1.993), (0.0, -2.851, -1.935), (0.5917, -2.647, -2.304), (0.0, -2.644, -2.042), (1.297, -2.785, -1.949), (1.245, -2.38, -1.979), (0.1445, -3.585, -1.046), (0.5162, -3.497, -1.847), (0.7395, -3.212, -0.3686), (1.489, -2.81, -0.4621), (1.673, -2.916, -1.206), (1.368, -3.189, -1.912), (0.5775, -5.591, -1.124), (0.8576, -5.55, -1.813), (1.033, -5.343, -0.4865), (1.717, -5.178, -0.5493), (1.881, -5.189, -1.326), (1.446, -5.394, -1.899), (0.698, -6.186, -1.187), (0.9007, -6.189, -1.8), (1.107, -6.007, -0.6391), (1.686, -5.91, -0.6976), (1.847, -5.928, -1.367), (1.456, -6.07, -1.861), (0.7401, -6.456, -1.298), (1.044, -6.449, -1.858), (1.146, -6.468, -0.7758), (1.645, -6.491, -0.8153), (1.87, -6.482, -1.435), (1.528, -6.475, -1.915), (0.8238, -6.741, -1.48), (1.106, -6.663, -1.932), (1.17, -7.02, -0.9632), (1.695, -7.152, -0.9798), (1.938, -7.012, -1.558), (1.6, -6.768, -2.006), (0.9001, -8.04, -1.724), (1.261, -7.998, -2.26), (1.303, -8.019, -1.22), (1.789, -7.993, -1.149), (2.086, -8.054, -1.731), (1.798, -8.002, -2.238), (1.312, -11.07, -1.756), (1.45, -11.04, -2.115), (1.511, -10.81, -1.272), (1.802, -10.83, -1.156), (2.075, -10.9, -1.604), (1.815, -10.98, -2.12)], [], [(3, 2, 8, 9), (0, 1, 7, 6), (4, 3, 9, 10), (2, 0, 6, 8), (5, 4, 10, 11), (6, 7, 13, 12), (12, 13, 15, 14), (14, 15, 17, 16), (16, 17, 19, 18), (10, 18, 19, 11), (16, 18, 21, 20), (9, 21, 18, 10), (14, 16, 23, 22), (12, 14, 22, 24), (6, 12, 24, 25), (8, 6, 25, 26), (27, 23, 16, 20), (8, 26, 27, 20, 21, 9), (26, 25, 31, 32), (25, 24, 30, 31), (24, 22, 28, 30), (27, 26, 32, 33), (22, 23, 29, 28), (23, 27, 33, 29), (29, 33, 39, 35), (31, 30, 36, 37), (28, 29, 35, 34), (33, 32, 38, 39), (32, 31, 37, 38), (30, 28, 34, 36), (39, 38, 44, 45), (38, 37, 43, 44), (36, 34, 40, 42), (35, 39, 45, 41), (37, 36, 42, 43), (34, 35, 41, 40), (45, 44, 50, 51), (44, 43, 49, 50), (42, 40, 46, 48), (41, 45, 51, 47), (43, 42, 48, 49), (40, 41, 47, 46), (47, 51, 57, 53), (49, 48, 54, 55), (46, 47, 53, 52), (51, 50, 56, 57), (50, 49, 55, 56), (48, 46, 52, 54), (53, 57, 63, 59), (55, 54, 60, 61), (52, 53, 59, 58), (57, 56, 62, 63), (56, 55, 61, 62), (54, 52, 58, 60)])
me_plane_003.polygons.foreach_set('material_index', [1, 1, 1, 1, 1, 1, 1, 1, 1, 1, 1, 1, 1, 1, 1, 1, 1, 1, 1, 1, 1, 1, 1, 1, 1, 1, 1, 1, 1, 1, 1, 1, 1, 1, 1, 1, 1, 1, 1, 1, 1, 1, 1, 1, 1, 1, 1, 1, 1, 1, 1, 1, 1, 1])
_uv = me_plane_003.uv_layers.new(name='UVMap')
_uv.uv.foreach_set('vector', [1.0, 0.0, 1.0, 0.0, 1.0, 0.0, 1.0, 0.0, 1.0, 0.0, 0.5, 0.0, 0.5, 0.0, 1.0, 0.0, 1.0, 0.0, 1.0, 0.0, 1.0, 0.0, 1.0, 0.0, 1.0, 0.0, 1.0, 0.0, 1.0, 0.0, 1.0, 0.0, 1.0, 0.0, 1.0, 0.0, 1.0, 0.0, 1.0, 0.0, 1.0, 0.0, 0.5, 0.0, 0.5, 0.0, 1.0, 0.0, 1.0, 0.0, 0.5, 0.0, 0.5, 0.0, 1.0, 0.0, 1.0, 0.0, 0.5, 0.0, 0.5, 0.0, 1.0, 0.0, 1.0, 0.0, 0.5, 0.0, 0.5, 0.0, 1.0, 0.0, 1.0, 0.0, 1.0, 0.0, 0.5, 0.0, 1.0, 0.0, 1.0, 0.0, 1.0, 0.0, 1.0, 0.0, 1.0, 0.0, 1.0, 0.0, 1.0, 0.0, 1.0, 0.0, 1.0, 0.0, 1.0, 0.0, 1.0, 0.0, 1.0, 0.0, 1.0, 0.0, 1.0, 0.0, 1.0, 0.0, 1.0, 0.0, 0.0, 0.0, 1.0, 0.0, 1.0, 0.0, 0.0, 0.0, 0.0, 0.0, 1.0, 0.0, 1.0, 0.0, 0.0, 0.0, 0.0, 0.0, 0.0, 0.0, 1.0, 0.0, 1.0, 0.0, 1.0, 0.0, 1.0, 0.0, 0.0, 0.0, 0.0, 0.0, 1.0, 0.0, 1.0, 0.0, 1.0, 0.0, 0.0, 0.0, 0.0, 0.0, 0.0, 0.0, 0.0, 0.0, 0.0, 0.0, 0.0, 0.0, 0.0, 0.0, 0.0, 0.0, 0.0, 0.0, 1.0, 0.0, 1.0, 0.0, 0.0, 0.0, 0.0, 0.0, 0.0, 0.0, 0.0, 0.0, 0.0, 0.0, 1.0, 0.0, 1.0, 0.0, 1.0, 0.0, 1.0, 0.0, 1.0, 0.0, 0.0, 0.0, 0.0, 0.0, 1.0, 0.0, 1.0, 0.0, 0.0, 0.0, 0.0, 0.0, 1.0, 0.0, 0.0, 0.0, 0.0, 0.0, 0.0, 0.0, 0.0, 0.0, 1.0, 0.0, 1.0, 0.0, 1.0, 0.0, 1.0, 0.0, 0.0, 0.0, 0.0, 0.0, 0.0, 0.0, 0.0, 0.0, 0.0, 0.0, 0.0, 0.0, 0.0, 0.0, 0.0, 0.0, 0.0, 0.0, 1.0, 0.0, 1.0, 0.0, 0.0, 0.0, 0.0, 0.0, 0.0, 0.0, 0.0, 0.0, 0.0, 0.0, 0.0, 0.0, 0.0, 0.0, 0.0, 0.0, 0.0, 0.0, 0.0, 0.0, 1.0, 0.0, 1.0, 0.0, 0.0, 0.0, 1.0, 0.0, 0.0, 0.0, 0.0, 0.0, 1.0, 0.0, 0.0, 0.0, 0.0, 0.0, 0.0, 0.0, 0.0, 0.0, 1.0, 0.0, 1.0, 0.0, 1.0, 0.0, 1.0, 0.0, 0.0, 0.0, 0.0, 0.0, 0.0, 0.0, 0.0, 0.0, 0.0, 0.0, 0.0, 0.0, 0.0, 0.0, 0.0, 0.0, 0.0, 0.0, 1.0, 0.0, 1.0, 0.0, 0.0, 0.0, 1.0, 0.0, 0.0, 0.0, 0.0, 0.0, 1.0, 0.0, 0.0, 0.0, 0.0, 0.0, 0.0, 0.0, 0.0, 0.0, 1.0, 0.0, 1.0, 0.0, 1.0, 0.0, 1.0, 0.0, 1.0, 0.0, 0.0, 0.0, 0.0, 0.0, 1.0, 0.0, 0.0, 0.0, 0.0, 0.0, 0.0, 0.0, 0.0, 0.0, 1.0, 0.0, 1.0, 0.0, 1.0, 0.0, 1.0, 0.0, 0.0, 0.0, 0.0, 0.0, 0.0, 0.0, 0.0, 0.0, 0.0, 0.0, 0.0, 0.0, 0.0, 0.0, 0.0, 0.0, 0.0, 0.0, 1.0, 0.0, 1.0, 0.0, 0.0, 0.0, 1.0, 0.0, 0.0, 0.0, 0.0, 0.0, 1.0, 0.0, 0.0, 0.0, 0.0, 0.0, 0.0, 0.0, 0.0, 0.0, 1.0, 0.0, 1.0, 0.0, 1.0, 0.0, 1.0, 0.0, 0.0, 0.0, 0.0, 0.0, 0.0, 0.0, 0.0, 0.0, 0.0, 0.0, 0.0, 0.0, 0.0, 0.0, 0.0, 0.0, 0.0, 0.0, 1.0, 0.0, 1.0, 0.0, 0.0, 0.0])
me_plane_003.materials.append(mat_material_003)
me_plane_003.materials.append(mat_material_004)
me_plane_003.update()
me_plane_005 = bpy.data.meshes.new('Plane.005')
me_plane_005.from_pydata([(1.369, -11.01, -1.735), (1.497, -11.01, -2.109), (1.539, -10.74, -1.305), (1.867, -10.76, -1.312), (2.026, -10.91, -1.621), (1.821, -11.0, -2.105), (1.344, -11.38, -1.587), (1.469, -11.53, -2.226), (1.581, -11.21, -1.07), (1.981, -11.23, -1.168), (2.166, -11.56, -1.536), (1.825, -11.53, -2.262), (1.46, -11.97, -2.18), (1.782, -11.97, -2.207), (2.157, -12.0, -1.55), (1.949, -11.47, -0.7215), (2.306, -11.68, -0.9793), (2.298, -12.02, -0.9675), (1.611, -11.45, -0.6099), (1.427, -12.01, -1.354), (1.433, -11.51, -0.8872), (1.469, -12.02, -1.034), (2.008, -11.7, -0.2719), (2.377, -11.77, -0.4368), (2.346, -12.04, -0.3519), (1.601, -11.66, -0.1607), (1.389, -11.75, -0.2502), (1.392, -12.04, -0.4876), (2.038, -11.91, 0.1441), (1.634, -11.89, 0.2723), (2.035, -12.07, 0.127), (1.565, -12.07, 0.1577), (1.327, -10.6, -1.753), (1.461, -10.53, -2.137), (1.504, -10.41, -1.268), (1.846, -10.42, -1.278), (2.011, -10.52, -1.62), (1.797, -10.52, -2.131)], [], [(2, 0, 6, 8), (1, 5, 11, 7), (3, 2, 8, 9), (0, 1, 7, 6), (5, 4, 10, 11), (4, 3, 9, 10), (7, 11, 13, 12), (14, 13, 11, 10), (10, 9, 15, 16), (14, 10, 16, 17), (18, 15, 9, 8), (6, 7, 12, 19), (20, 18, 8, 6), (19, 21, 20, 6), (20, 21, 27, 26), (16, 15, 22, 23), (17, 16, 23, 24), (18, 20, 26, 25), (15, 18, 25, 22), (22, 25, 29, 28), (22, 28, 23), (26, 29, 25), (24, 23, 28, 30), (29, 31, 30, 28), (27, 31, 29, 26), (12, 13, 14, 17, 24, 30, 31, 27, 21, 19), (5, 1, 33, 37), (2, 3, 35, 34), (1, 0, 32, 33), (4, 5, 37, 36), (3, 4, 36, 35), (0, 2, 34, 32)])
me_plane_005.polygons.foreach_set('material_index', [1, 1, 1, 1, 1, 1, 1, 1, 1, 1, 1, 1, 1, 1, 1, 1, 1, 1, 1, 1, 1, 1, 1, 1, 1, 1, 1, 1, 1, 1, 1, 1])
_uv = me_plane_005.uv_layers.new(name='UVMap')
_uv.uv.foreach_set('vector', [0.0, 0.0, 1.0, 0.0, 1.0, 0.0, 0.0, 0.0, 1.0, 0.0, 0.0, 0.0, 0.0, 0.0, 1.0, 0.0, 0.0, 0.0, 0.0, 0.0, 0.0, 0.0, 0.0, 0.0, 1.0, 0.0, 1.0, 0.0, 1.0, 0.0, 1.0, 0.0, 0.0, 0.0, 0.0, 0.0, 0.0, 0.0, 0.0, 0.0, 0.0, 0.0, 0.0, 0.0, 0.0, 0.0, 0.0, 0.0, 1.0, 0.0, 0.0, 0.0, 0.0, 0.0, 1.0, 0.0, 0.0, 0.0, 0.0, 0.0, 0.0, 0.0, 0.0, 0.0, 0.0, 0.0, 0.0, 0.0, 0.0, 0.0, 0.0, 0.0, 0.0, 0.0, 0.0, 0.0, 0.0, 0.0, 0.0, 0.0, 0.0, 0.0, 0.0, 0.0, 0.0, 0.0, 0.0, 0.0, 1.0, 0.0, 1.0, 0.0, 1.0, 0.0, 0.0, 0.0, 0.0, 0.0, 0.0, 0.0, 0.0, 0.0, 1.0, 0.0, 0.0, 0.0, 0.0, 0.0, 0.0, 0.0, 1.0, 0.0, 0.0, 0.0, 0.0, 0.0, 0.0, 0.0, 0.0, 0.0, 0.0, 0.0, 0.0, 0.0, 0.0, 0.0, 0.0, 0.0, 0.0, 0.0, 0.0, 0.0, 0.0, 0.0, 0.0, 0.0, 0.0, 0.0, 0.0, 0.0, 0.0, 0.0, 0.0, 0.0, 0.0, 0.0, 0.0, 0.0, 0.0, 0.0, 0.0, 0.0, 0.0, 0.0, 0.0, 0.0, 0.0, 0.0, 0.0, 0.0, 0.0, 0.0, 0.0, 0.0, 0.0, 0.0, 0.0, 0.0, 0.0, 0.0, 0.0, 0.0, 0.0, 0.0, 0.0, 0.0, 0.0, 0.0, 0.0, 0.0, 0.0, 0.0, 0.0, 0.0, 0.0, 0.0, 0.0, 0.0, 0.0, 0.0, 0.0, 0.0, 0.0, 0.0, 0.0, 0.0, 1.0, 0.0, 0.0, 0.0, 0.0, 0.0, 0.0, 0.0, 0.0, 0.0, 0.0, 0.0, 0.0, 0.0, 0.0, 0.0, 0.0, 0.0, 0.0, 0.0, 0.0, 0.0, 1.0, 0.0, 1.0, 0.0, 0.0, 0.0, 0.0, 0.0, 0.0, 0.0, 0.0, 0.0, 0.0, 0.0, 1.0, 0.0, 1.0, 0.0, 1.0, 0.0, 1.0, 0.0, 0.0, 0.0, 0.0, 0.0, 0.0, 0.0, 0.0, 0.0, 0.0, 0.0, 0.0, 0.0, 0.0, 0.0, 0.0, 0.0, 1.0, 0.0, 0.0, 0.0, 0.0, 0.0, 1.0, 0.0])
me_plane_005.materials.append(mat_material_003)
me_plane_005.materials.append(mat_material_005)
me_plane_005.update()
me_plane_007 = bpy.data.meshes.new('Plane.007')
me_plane_007.from_pydata([(0.004562, 5.506, 0.258), (0.0, 6.089, -0.08969), (0.0, 6.259, -0.5545), (0.0, 6.199, -1.127), (0.0, 5.704, -1.575), (0.0, 5.166, -1.684), (-2.064e-18, 4.346, -1.55), (0.4167, 4.455, -1.331), (0.5969, 4.569, -1.101), (0.4559, 5.138, -1.504), (0.4644, 5.625, -1.486), (0.4952, 6.021, -1.089), (0.4703, 6.078, -0.6009), (0.4533, 5.859, -0.1365), (0.4363, 5.674, -0.01032), (0.6416, 5.129, -1.172), (0.6405, 5.383, -1.233), (0.6932, 5.722, -1.045), (0.6898, 5.566, -0.6859), (0.634, 5.326, -0.4526), (0.5792, 5.342, -0.2832), (0.7207, 5.077, -1.032), (0.6569, 5.119, -0.7548), (0.6884, 5.167, -0.8826), (0.004562, 5.543, 0.3158), (0.0, 6.142, -0.048), (0.0, 6.327, -0.5438), (0.0, 6.263, -1.157), (0.0, 5.735, -1.639), (0.0, 5.16, -1.754), (-2.064e-18, 4.326, -1.616), (0.4626, 4.436, -1.386), (0.663, 4.553, -1.132), (0.4999, 5.131, -1.564), (0.5082, 5.649, -1.541), (0.5437, 6.071, -1.115), (0.5208, 6.132, -0.5911), (0.5041, 5.898, -0.09896), (0.49, 5.701, 0.03373), (0.7062, 5.087, -1.271), (0.7077, 5.39, -1.264), (0.7837, 5.547, -0.9629), (0.7616, 5.583, -0.6763), (0.7047, 5.34, -0.4341), (0.6478, 5.356, -0.2577), (0.7912, 5.062, -1.05), (0.7312, 5.115, -0.7514), (0.7624, 5.164, -0.8918), (-0.4167, 4.423, -1.332), (-0.5969, 4.569, -1.101), (-0.4559, 5.138, -1.504), (-0.4471, 5.538, -1.479), (-0.4952, 6.021, -1.089), (-0.4703, 6.078, -0.6009), (-0.4533, 5.859, -0.1365), (-0.4374, 5.396, 0.08808), (-0.64, 5.095, -1.237), (-0.6405, 5.383, -1.233), (-0.7115, 5.531, -0.9536), (-0.6898, 5.566, -0.6859), (-0.6348, 5.268, -0.4142), (-0.5888, 5.355, -0.2873), (-0.7185, 5.053, -1.05), (-0.6548, 5.051, -0.6491), (-0.7212, 5.258, -0.8787), (-0.4626, 4.404, -1.387), (-0.663, 4.553, -1.132), (-0.4999, 5.131, -1.564), (-0.5082, 5.649, -1.541), (-0.5437, 6.071, -1.115), (-0.5208, 6.132, -0.5911), (-0.5041, 5.898, -0.09896), (-0.491, 5.423, 0.1321), (-0.7062, 5.087, -1.271), (-0.7077, 5.39, -1.264), (-0.7837, 5.547, -0.9629), (-0.7616, 5.583, -0.6763), (-0.7055, 5.282, -0.3957), (-0.6575, 5.369, -0.2618), (-0.789, 5.038, -1.069), (-0.7285, 5.056, -0.6383), (-0.7951, 5.255, -0.888), (-0.6516, 5.064, -0.5091), (-0.7238, 5.073, -0.4946), (-0.6314, 4.853, -0.559), (-0.6338, 4.8, -0.6522), (-0.6856, 4.864, -0.5516), (-0.6891, 4.806, -0.646), (0.6685, 5.136, -0.5749), (0.7421, 5.135, -0.5658), (0.6286, 4.84, -0.584), (0.6215, 4.83, -0.6932), (0.6732, 4.839, -0.5785), (0.6666, 4.827, -0.6911)], [], [(0, 1, 13, 14), (14, 13, 19, 20), (13, 12, 18, 19), (1, 2, 12, 13), (12, 11, 17, 18), (2, 3, 11, 12), (11, 10, 16, 17), (3, 4, 10, 11), (10, 9, 15, 16), (4, 5, 9, 10), (8, 15, 9, 7), (5, 6, 7, 9), (19, 18, 22, 88), (23, 17, 16, 15), (17, 23, 22, 18), (8, 21, 23, 15), (24, 38, 37, 25), (38, 44, 43, 37), (37, 43, 42, 36), (25, 37, 36, 26), (36, 42, 41, 35), (26, 36, 35, 27), (35, 41, 40, 34), (27, 35, 34, 28), (34, 40, 39, 33), (28, 34, 33, 29), (32, 31, 33, 39), (29, 33, 31, 30), (43, 89, 46, 42), (47, 39, 40, 41), (41, 42, 46, 47), (32, 39, 47, 45), (22, 23, 47, 46), (23, 21, 45, 47), (89, 88, 90, 92), (20, 19, 43, 44), (21, 8, 32, 45), (7, 6, 30, 31), (0, 14, 38, 24), (8, 7, 31, 32), (14, 20, 44, 38), (0, 55, 54, 1), (55, 61, 60, 54), (54, 60, 59, 53), (1, 54, 53, 2), (53, 59, 58, 52), (2, 53, 52, 3), (52, 58, 57, 51), (3, 52, 51, 4), (51, 57, 56, 50), (4, 51, 50, 5), (49, 48, 50, 56), (5, 50, 48, 6), (60, 82, 63, 59), (64, 56, 57, 58), (58, 59, 63, 64), (49, 56, 64, 62), (24, 25, 71, 72), (72, 71, 77, 78), (71, 70, 76, 77), (25, 26, 70, 71), (70, 69, 75, 76), (26, 27, 69, 70), (69, 68, 74, 75), (27, 28, 68, 69), (68, 67, 73, 74), (28, 29, 67, 68), (66, 73, 67, 65), (29, 30, 65, 67), (77, 76, 80, 83), (81, 75, 74, 73), (75, 81, 80, 76), (66, 79, 81, 73), (63, 80, 81, 64), (64, 81, 79, 62), (80, 63, 85, 87), (61, 78, 77, 60), (62, 79, 66, 49), (48, 65, 30, 6), (0, 24, 72, 55), (49, 66, 65, 48), (55, 72, 78, 61), (60, 77, 83, 82), (84, 86, 87, 85), (82, 83, 86, 84), (63, 82, 84, 85), (83, 80, 87, 86), (19, 88, 89, 43), (90, 91, 93, 92), (46, 89, 92, 93), (22, 46, 93, 91), (88, 22, 91, 90)])
_uv = me_plane_007.uv_layers.new(name='UVMap')
_uv.uv.foreach_set('vector', [0.0, 0.0, 0.0, 0.0, 0.0, 0.0, 0.0, 0.0, 0.0, 0.0, 0.0, 0.0, 0.0, 0.0, 0.0, 0.0, 0.0, 0.0, 0.0, 0.0, 0.0, 0.0, 0.0, 0.0, 0.0, 0.0, 0.0, 0.0, 0.0, 0.0, 0.0, 0.0, 0.0, 0.0, 0.0, 0.0, 0.0, 0.0, 0.0, 0.0, 0.0, 0.0, 0.0, 0.0, 0.0, 0.0, 0.0, 0.0, 0.0, 0.0, 0.0, 0.0, 0.0, 0.0, 0.0, 0.0, 0.0, 0.0, 0.0, 0.0, 0.0, 0.0, 0.0, 0.0, 0.0, 0.0, 0.0, 0.0, 0.0, 0.0, 0.0, 0.0, 0.0, 0.0, 0.0, 0.0, 0.0, 0.0, 0.0, 0.0, 0.0, 0.0, 0.0, 0.0, 0.0, 0.0, 0.0, 0.0, 0.0, 0.0, 0.0, 0.0, 0.0, 0.0, 0.0, 0.0, 0.0, 0.0, 0.0, 0.0, 0.0, 0.0, 0.0, 0.0, 0.0, 0.0, 0.0, 0.0, 0.0, 0.0, 0.0, 0.0, 0.0, 0.0, 0.0, 0.0, 0.0, 0.0, 0.0, 0.0, 0.0, 0.0, 0.0, 0.0, 0.0, 0.0, 0.0, 0.0, 0.0, 0.0, 0.0, 0.0, 0.0, 0.0, 0.0, 0.0, 0.0, 0.0, 0.0, 0.0, 0.0, 0.0, 0.0, 0.0, 0.0, 0.0, 0.0, 0.0, 0.0, 0.0, 0.0, 0.0, 0.0, 0.0, 0.0, 0.0, 0.0, 0.0, 0.0, 0.0, 0.0, 0.0, 0.0, 0.0, 0.0, 0.0, 0.0, 0.0, 0.0, 0.0, 0.0, 0.0, 0.0, 0.0, 0.0, 0.0, 0.0, 0.0, 0.0, 0.0, 0.0, 0.0, 0.0, 0.0, 0.0, 0.0, 0.0, 0.0, 0.0, 0.0, 0.0, 0.0, 0.0, 0.0, 0.0, 0.0, 0.0, 0.0, 0.0, 0.0, 0.0, 0.0, 0.0, 0.0, 0.0, 0.0, 0.0, 0.0, 0.0, 0.0, 0.0, 0.0, 0.0, 0.0, 0.0, 0.0, 0.0, 0.0, 0.0, 0.0, 0.0, 0.0, 0.0, 0.0, 0.0, 0.0, 0.0, 0.0, 0.0, 0.0, 0.0, 0.0, 0.0, 0.0, 0.0, 0.0, 0.0, 0.0, 0.0, 0.0, 0.0, 0.0, 0.0, 0.0, 0.0, 0.0, 0.0, 0.0, 0.0, 0.0, 0.0, 0.0, 0.0, 0.0, 0.0, 0.0, 0.0, 0.0, 0.0, 0.0, 0.0, 0.0, 0.0, 0.0, 0.0, 0.0, 0.0, 0.0, 0.0, 0.0, 0.0, 0.0, 0.0, 0.0, 0.0, 0.0, 0.0, 0.0, 0.0, 0.0, 0.0, 0.0, 0.0, 0.0, 0.0, 0.0, 0.0, 0.0, 0.0, 0.0, 0.0, 0.0, 0.0, 0.0, 0.0, 0.0, 0.0, 0.0, 0.0, 0.0, 0.0, 0.0, 0.0, 0.0, 0.0, 0.0, 0.0, 0.0, 0.0, 0.0, 0.0, 0.0, 0.0, 0.0, 0.0, 0.0, 0.0, 0.0, 0.0, 0.0, 0.0, 0.0, 0.0, 0.0, 0.0, 0.0, 0.0, 0.0, 0.0, 0.0, 0.0, 0.0, 0.0, 0.0, 0.0, 0.0, 0.0, 0.0, 0.0, 0.0, 0.0, 0.0, 0.0, 0.0, 0.0, 0.0, 0.0, 0.0, 0.0, 0.0, 0.0, 0.0, 0.0, 0.0, 0.0, 0.0, 0.0, 0.0, 0.0, 0.0, 0.0, 0.0, 0.0, 0.0, 0.0, 0.0, 0.0, 0.0, 0.0, 0.0, 0.0, 0.0, 0.0, 0.0, 0.0, 0.0, 0.0, 0.0, 0.0, 0.0, 0.0, 0.0, 0.0, 0.0, 0.0, 0.0, 0.0, 0.0, 0.0, 0.0, 0.0, 0.0, 0.0, 0.0, 0.0, 0.0, 0.0, 0.0, 0.0, 0.0, 0.0, 0.0, 0.0, 0.0, 0.0, 0.0, 0.0, 0.0, 0.0, 0.0, 0.0, 0.0, 0.0, 0.0, 0.0, 0.0, 0.0, 0.0, 0.0, 0.0, 0.0, 0.0, 0.0, 0.0, 0.0, 0.0, 0.0, 0.0, 0.0, 0.0, 0.0, 0.0, 0.0, 0.0, 0.0, 0.0, 0.0, 0.0, 0.0, 0.0, 0.0, 0.0, 0.0, 0.0, 0.0, 0.0, 0.0, 0.0, 0.0, 0.0, 0.0, 0.0, 0.0, 0.0, 0.0, 0.0, 0.0, 0.0, 0.0, 0.0, 0.0, 0.0, 0.0, 0.0, 0.0, 0.0, 0.0, 0.0, 0.0, 0.0, 0.0, 0.0, 0.0, 0.0, 0.0, 0.0, 0.0, 0.0, 0.0, 0.0, 0.0, 0.0, 0.0, 0.0, 0.0, 0.0, 0.0, 0.0, 0.0, 0.0, 0.0, 0.0, 0.0, 0.0, 0.0, 0.0, 0.0, 0.0, 0.0, 0.0, 0.0, 0.0, 0.0, 0.0, 0.0, 0.0, 0.0, 0.0, 0.0, 0.0, 0.0, 0.0, 0.0, 0.0, 0.0, 0.0, 0.0, 0.0, 0.0, 0.0, 0.0, 0.0, 0.0, 0.0, 0.0, 0.0, 0.0, 0.0, 0.0, 0.0, 0.0, 0.0, 0.0, 0.0, 0.0, 0.0, 0.0, 0.0, 0.0, 0.0, 0.0, 0.0, 0.0, 0.0, 0.0, 0.0, 0.0, 0.0, 0.0, 0.0, 0.0, 0.0, 0.0, 0.0, 0.0, 0.0, 0.0, 0.0, 0.0, 0.0, 0.0, 0.0, 0.0, 0.0, 0.0, 0.0, 0.0, 0.0, 0.0, 0.0, 0.0, 0.0, 0.0, 0.0, 0.0, 0.0, 0.0, 0.0, 0.0, 0.0, 0.0, 0.0, 0.0, 0.0, 0.0, 0.0, 0.0, 0.0, 0.0, 0.0, 0.0, 0.0, 0.0, 0.0, 0.0, 0.0, 0.0, 0.0, 0.0, 0.0, 0.0, 0.0, 0.0, 0.0, 0.0, 0.0, 0.0, 0.0, 0.0, 0.0, 0.0, 0.0, 0.0, 0.0, 0.0, 0.0, 0.0, 0.0, 0.0, 0.0, 0.0, 0.0, 0.0, 0.0, 0.0, 0.0, 0.0, 0.0, 0.0, 0.0, 0.0, 0.0, 0.0, 0.0, 0.0, 0.0, 0.0, 0.0, 0.0, 0.0, 0.0, 0.0, 0.0, 0.0, 0.0, 0.0, 0.0, 0.0, 0.0, 0.0, 0.0, 0.0, 0.0, 0.0, 0.0, 0.0, 0.0, 0.0, 0.0, 0.0, 0.0, 0.0, 0.0, 0.0, 0.0, 0.0, 0.0, 0.0, 0.0, 0.0, 0.0, 0.0, 0.0, 0.0, 0.0, 0.0, 0.0, 0.0, 0.0, 0.0, 0.0, 0.0, 0.0, 0.0, 0.0, 0.0, 0.0, 0.0, 0.0, 0.0, 0.0, 0.0, 0.0, 0.0, 0.0, 0.0, 0.0, 0.0, 0.0, 0.0, 0.0, 0.0, 0.0, 0.0, 0.0, 0.0, 0.0, 0.0, 0.0, 0.0, 0.0, 0.0, 0.0, 0.0, 0.0, 0.0, 0.0, 0.0, 0.0, 0.0, 0.0, 0.0, 0.0, 0.0, 0.0, 0.0, 0.0, 0.0, 0.0, 0.0, 0.0, 0.0, 0.0, 0.0, 0.0, 0.0])
me_plane_007.materials.append(mat_material_006)
me_plane_007.update()
me_cube_004 = bpy.data.meshes.new('Cube.004')
me_cube_004.from_pydata([(-1.0, -1.0, -1.0), (-1.0, -1.0, 1.0), (-0.9136, 0.8078, -1.061), (-0.9466, 0.8759, 0.9383), (1.0, -1.0, -1.0), (1.0, -1.0, 1.0), (1.078, 0.2788, -1.03), (1.045, 0.347, 0.9698), (-5.5, 2.011, -0.8617), (-5.421, 0.03525, -0.7979), (-4.762, 0.3018, 1.054), (-4.709, 2.889, 0.9713), (-6.95, -3.188, -0.05036), (-6.863, -4.734, 0.02455), (-6.375, -3.918, 1.482), (-6.25, -2.153, 1.352), (-8.246, -8.219, 1.14), (-8.213, -9.204, 1.246), (-7.857, -8.098, 2.171), (-7.89, -7.113, 2.065)], [], [(3, 2, 8, 11), (2, 3, 7, 6), (6, 7, 5, 4), (4, 5, 1, 0), (2, 6, 4, 0), (7, 3, 1, 5), (10, 11, 15, 14), (0, 1, 10, 9), (1, 3, 11, 10), (2, 0, 9, 8), (12, 13, 17, 16), (8, 9, 13, 12), (11, 8, 12, 15), (9, 10, 14, 13), (17, 18, 19, 16), (15, 12, 16, 19), (13, 14, 18, 17), (14, 15, 19, 18)])
_uv = me_cube_004.uv_layers.new(name='UVMap')
_uv.uv.foreach_set('vector', [0.625, 0.25, 0.375, 0.25, 0.375, 0.25, 0.625, 0.25, 0.375, 0.25, 0.625, 0.25, 0.625, 0.5, 0.375, 0.5, 0.375, 0.5, 0.625, 0.5, 0.625, 0.75, 0.375, 0.75, 0.375, 0.75, 0.625, 0.75, 0.625, 1.0, 0.375, 1.0, 0.125, 0.5, 0.375, 0.5, 0.375, 0.75, 0.125, 0.75, 0.625, 0.5, 0.875, 0.5, 0.875, 0.75, 0.625, 0.75, 0.875, 0.75, 0.875, 0.5, 0.875, 0.5, 0.875, 0.75, 0.375, 1.0, 0.625, 1.0, 0.625, 1.0, 0.375, 1.0, 0.875, 0.75, 0.875, 0.5, 0.875, 0.5, 0.875, 0.75, 0.125, 0.5, 0.125, 0.75, 0.125, 0.75, 0.125, 0.5, 0.125, 0.5, 0.125, 0.75, 0.125, 0.75, 0.125, 0.5, 0.125, 0.5, 0.125, 0.75, 0.125, 0.75, 0.125, 0.5, 0.625, 0.25, 0.375, 0.25, 0.375, 0.25, 0.625, 0.25, 0.375, 1.0, 0.625, 1.0, 0.625, 1.0, 0.375, 1.0, 0.375, 0.0, 0.625, 0.0, 0.625, 0.25, 0.375, 0.25, 0.625, 0.25, 0.375, 0.25, 0.375, 0.25, 0.625, 0.25, 0.375, 1.0, 0.625, 1.0, 0.625, 1.0, 0.375, 1.0, 0.875, 0.75, 0.875, 0.5, 0.875, 0.5, 0.875, 0.75])
me_cube_004.materials.append(mat_material_006)
me_cube_004.update()
me_cylinder = bpy.data.meshes.new('Cylinder')
me_cylinder.from_pydata([(0.0, 1.0, -1.0), (0.0, 1.0, 1.0), (0.866, 0.5, -1.0), (0.866, 0.5, 1.0), (0.866, -0.5, -1.0), (0.866, -0.5, 1.0), (0.0, -1.0, -1.0), (0.0, -1.0, 1.0), (-0.866, -0.5, -1.0), (-0.866, -0.5, 1.0), (-0.866, 0.5, -1.0), (-0.866, 0.5, 1.0)], [], [(0, 1, 3, 2), (2, 3, 5, 4), (4, 5, 7, 6), (6, 7, 9, 8), (3, 1, 11, 9, 7, 5), (8, 9, 11, 10), (10, 11, 1, 0), (0, 2, 4, 6, 8, 10)])
_uv = me_cylinder.uv_layers.new(name='UVMap')
_uv.uv.foreach_set('vector', [1.0, 0.5, 1.0, 1.0, 0.8333, 1.0, 0.8333, 0.5, 0.8333, 0.5, 0.8333, 1.0, 0.6667, 1.0, 0.6667, 0.5, 0.6667, 0.5, 0.6667, 1.0, 0.5, 1.0, 0.5, 0.5, 0.5, 0.5, 0.5, 1.0, 0.3333, 1.0, 0.3333, 0.5, 0.4578, 0.37, 0.25, 0.49, 0.04215, 0.37, 0.04215, 0.13, 0.25, 0.01, 0.4578, 0.13, 0.3333, 0.5, 0.3333, 1.0, 0.1667, 1.0, 0.1667, 0.5, 0.1667, 0.5, 0.1667, 1.0, -8.941e-08, 1.0, -8.941e-08, 0.5, 0.75, 0.49, 0.9578, 0.37, 0.9578, 0.13, 0.75, 0.01, 0.5422, 0.13, 0.5422, 0.37])
me_cylinder.materials.append(mat_material_005)
me_cylinder.update()

# ---- objects
ob_body = bpy.data.objects.new('body', me_plane)
ob_shirt = bpy.data.objects.new('shirt', me_plane_002)
ob_trousers = bpy.data.objects.new('trousers', me_plane_003)
ob_shoes = bpy.data.objects.new('shoes', me_plane_005)
ob_hair = bpy.data.objects.new('hair', me_plane_007)
ob_eyebrows = bpy.data.objects.new('eyebrows', me_cube_004)
ob_cylinder = bpy.data.objects.new('Cylinder', me_cylinder)

# ---- transforms, parenting, visibility, modifiers, constraints
ob_body.location = (-1.237, -0.2813, 2.31)
ob_body.rotation_euler = (1.534, -8.072e-18, 1.468e-19)
ob_body.scale = (0.2069, 0.192, 0.2069)
ob_body.hide_render = True
_m = ob_body.modifiers.new('Mirror', 'MIRROR')
_m.use_clip = True
ob_shirt.location = (-1.237, -0.2813, 2.31)
ob_shirt.rotation_euler = (1.534, -8.072e-18, 1.468e-19)
ob_shirt.scale = (0.2069, 0.192, 0.2069)
ob_shirt.hide_render = True
_m = ob_shirt.modifiers.new('Mirror', 'MIRROR')
_m.use_clip = True
_m = ob_shirt.modifiers.new('Solidify', 'SOLIDIFY')
_m.thickness = 0.04
ob_trousers.location = (-1.237, -0.2813, 2.31)
ob_trousers.rotation_euler = (1.534, -8.072e-18, 1.468e-19)
ob_trousers.scale = (0.2069, 0.192, 0.2069)
ob_trousers.hide_render = True
_m = ob_trousers.modifiers.new('Mirror', 'MIRROR')
_m.use_clip = True
_m = ob_trousers.modifiers.new('Solidify', 'SOLIDIFY')
_m.thickness = 0.08
ob_shoes.location = (-1.237, -0.2813, 2.31)
ob_shoes.rotation_euler = (1.534, -8.072e-18, 1.468e-19)
ob_shoes.scale = (0.2069, 0.192, 0.2069)
ob_shoes.hide_render = True
_m = ob_shoes.modifiers.new('Mirror', 'MIRROR')
_m.use_clip = True
ob_hair.location = (-1.237, -0.2813, 2.31)
ob_hair.rotation_euler = (1.534, -8.072e-18, 1.468e-19)
ob_hair.scale = (0.2069, 0.192, 0.2069)
ob_hair.hide_render = True
ob_eyebrows.location = (-1.199, -0.2829, 3.314)
ob_eyebrows.rotation_euler = (-0.1827, -0.03738, 0.2976)
ob_eyebrows.scale = (-0.008682, -0.002891, -0.00915)
_m = ob_eyebrows.modifiers.new('Mirror', 'MIRROR')
_m.mirror_object = ob_body
ob_cylinder.location = (-1.176, -0.2529, 3.276)
ob_cylinder.rotation_euler = (1.651, 0.1238, 0.4494)
ob_cylinder.scale = (0.01279, 0.01279, 0.01279)
_m = ob_cylinder.modifiers.new('Mirror', 'MIRROR')
_m.mirror_object = ob_body

# ---- collection membership
scene.collection.objects.link(ob_body)
scene.collection.objects.link(ob_shirt)
scene.collection.objects.link(ob_trousers)
scene.collection.objects.link(ob_shoes)
scene.collection.objects.link(ob_hair)
scene.collection.objects.link(ob_eyebrows)
scene.collection.objects.link(ob_cylinder)

# ---- scene / render settings (as saved in the file)
scene.frame_start = 1; scene.frame_end = 250; scene.frame_set(1)
scene.render.engine = 'BLENDER_EEVEE_NEXT'
scene.cycles.sampling_pattern = 'TABULATED_SOBOL'
scene.view_settings.view_transform = 'Filmic'
bpy.context.view_layer.update()

# ---- added for rendering (the .blend has no active camera and no usable light): camera, sun
cam_auto = bpy.data.cameras.new('AutoCamera')
cam_auto.lens = 50.0
cam_auto.sensor_width = 36.0
cam_auto.clip_end = 1000.0
ob_auto_camera = bpy.data.objects.new('AutoCamera', cam_auto)
scene.collection.objects.link(ob_auto_camera)
ob_auto_camera.location = (-0.974984, -0.565177, 3.49851)
ob_auto_camera.rotation_euler = (1.09748, -7.21219e-08, 0.694738)
scene.camera = ob_auto_camera
light_auto_sun = bpy.data.lights.new('AutoSun', 'SUN')
light_auto_sun.energy = 3.0
light_auto_sun.angle = 0.0523599
ob_auto_sun = bpy.data.objects.new('AutoSun', light_auto_sun)
scene.collection.objects.link(ob_auto_sun)
ob_auto_sun.rotation_euler = (0.872665, 0.174533, 0.523599)
bpy.context.view_layer.update()
